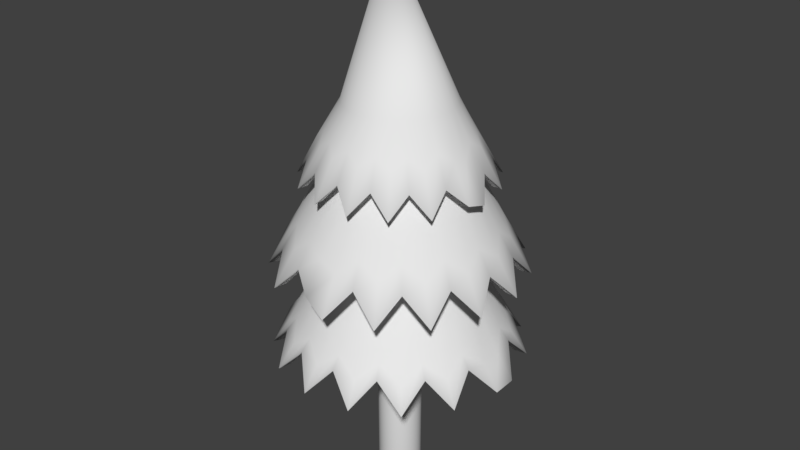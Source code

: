 # Source: tree-export.blend  (saved by Blender 2.79.0; exported with 4.5.12 LTS)
import bpy
from mathutils import Matrix  # noqa: F401  (used for matrix-valued properties, if any)

bpy.ops.wm.read_factory_settings(use_empty=True)
scene = bpy.context.scene
scene.name = 'Scene'

# ---- collections
col_collection_1 = bpy.data.collections.new('Collection 1'); scene.collection.children.link(col_collection_1)

# ---- world
world_world = bpy.data.worlds.new('World'); scene.world = world_world
world_world.color = (0.05088, 0.05088, 0.05088)
world_world.use_sun_shadow = False
world_world.sun_shadow_jitter_overblur = 0.0
world_world.cycles.sampling_method = 'MANUAL'

# ---- meshes
me_cylinder = bpy.data.meshes.new('Cylinder')
me_cylinder.from_pydata([(0.0, 1.0, -1.0), (0.0, 1.0, 1.0), (0.1951, 0.9808, -1.0), (0.1951, 0.9808, 1.0), (0.3827, 0.9239, -1.0), (0.3827, 0.9239, 1.0), (0.5556, 0.8315, -1.0), (0.5556, 0.8315, 1.0), (0.7071, 0.7071, -1.0), (0.7071, 0.7071, 1.0), (0.8315, 0.5556, -1.0), (0.8315, 0.5556, 1.0), (0.9239, 0.3827, -1.0), (0.9239, 0.3827, 1.0), (0.9808, 0.1951, -1.0), (0.9808, 0.1951, 1.0), (1.0, 7.55e-08, -1.0), (1.0, 7.55e-08, 1.0), (0.9808, -0.1951, -1.0), (0.9808, -0.1951, 1.0), (0.9239, -0.3827, -1.0), (0.9239, -0.3827, 1.0), (0.8315, -0.5556, -1.0), (0.8315, -0.5556, 1.0), (0.7071, -0.7071, -1.0), (0.7071, -0.7071, 1.0), (0.5556, -0.8315, -1.0), (0.5556, -0.8315, 1.0), (0.3827, -0.9239, -1.0), (0.3827, -0.9239, 1.0), (0.1951, -0.9808, -1.0), (0.1951, -0.9808, 1.0), (-3.258e-07, -1.0, -1.0), (-3.258e-07, -1.0, 1.0), (-0.1951, -0.9808, -1.0), (-0.1951, -0.9808, 1.0), (-0.3827, -0.9239, -1.0), (-0.3827, -0.9239, 1.0), (-0.5556, -0.8315, -1.0), (-0.5556, -0.8315, 1.0), (-0.7071, -0.7071, -1.0), (-0.7071, -0.7071, 1.0), (-0.8315, -0.5556, -1.0), (-0.8315, -0.5556, 1.0), (-0.9239, -0.3827, -1.0), (-0.9239, -0.3827, 1.0), (-0.9808, -0.1951, -1.0), (-0.9808, -0.1951, 1.0), (-1.0, 9.656e-07, -1.0), (-1.0, 9.656e-07, 1.0), (-0.9808, 0.1951, -1.0), (-0.9808, 0.1951, 1.0), (-0.9239, 0.3827, -1.0), (-0.9239, 0.3827, 1.0), (-0.8315, 0.5556, -1.0), (-0.8315, 0.5556, 1.0), (-0.7071, 0.7071, -1.0), (-0.7071, 0.7071, 1.0), (-0.5556, 0.8315, -1.0), (-0.5556, 0.8315, 1.0), (-0.3827, 0.9239, -1.0), (-0.3827, 0.9239, 1.0), (-0.1951, 0.9808, -1.0), (-0.1951, 0.9808, 1.0), (-0.2612, -3.187, 0.7913), (-0.4105, -0.05929, 2.188), (-0.8779, -3.075, 0.7913), (-1.461, -2.844, 0.7913), (-1.988, -2.505, 0.7913), (-2.438, -2.069, 0.7913), (-2.795, -1.553, 0.7913), (-3.044, -0.9782, 0.7913), (-3.176, -0.3655, 0.7913), (-3.187, 0.2612, 0.7913), (-3.075, 0.8779, 0.7913), (-2.844, 1.461, 0.7913), (-2.505, 1.988, 0.7913), (-2.069, 2.438, 0.7913), (-1.553, 2.795, 0.7913), (-0.9782, 3.044, 0.7913), (-0.3655, 3.176, 0.7913), (0.2612, 3.187, 0.7913), (0.8779, 3.075, 0.7913), (1.461, 2.844, 0.7913), (1.988, 2.505, 0.7913), (2.438, 2.069, 0.7913), (2.795, 1.553, 0.7913), (3.044, 0.9782, 0.7913), (3.176, 0.3655, 0.7913), (3.187, -0.2612, 0.7913), (3.075, -0.8779, 0.7913), (2.844, -1.461, 0.7913), (2.505, -1.988, 0.7913), (2.069, -2.438, 0.7913), (1.553, -2.795, 0.7913), (0.9782, -3.044, 0.7913), (0.3655, -3.176, 0.7913), (-0.4658, -5.682, 0.04909), (-1.382, -4.844, 0.2531), (-2.605, -5.071, 0.04909), (-3.129, -3.947, 0.2531), (-4.347, -3.688, 0.04909), (-4.4, -2.449, 0.2531), (-5.428, -1.744, 0.04909), (-5.001, -0.5795, 0.2531), (-5.682, 0.4658, 0.04909), (-5.401, 1.559, 0.09489), (-4.478, 2.296, 0.2531), (-4.466, 3.544, 0.04909), (-3.257, 3.834, 0.2531), (-2.769, 4.983, 0.04909), (-1.54, 4.788, 0.2531), (-0.6517, 5.664, 0.04909), (0.4109, 5.012, 0.2531), (1.565, 5.482, 0.04909), (2.299, 4.473, 0.2531), (3.544, 4.466, 0.04909), (3.838, 3.252, 0.2531), (4.983, 2.769, 0.04909), (4.792, 1.536, 0.2531), (5.664, 0.6517, 0.04909), (5.682, -0.4658, 0.04909), (4.84, -1.386, 0.2531), (5.071, -2.605, 0.04909), (3.942, -3.133, 0.2531), (3.688, -4.347, 0.04909), (2.445, -4.404, 0.2531), (1.744, -5.428, 0.04909), (0.575, -5.005, 0.2531), (-0.4215, -5.142, 0.06685), (-1.251, -4.384, 0.2688), (-2.357, -4.589, 0.06685), (-2.832, -3.572, 0.2688), (-3.934, -3.338, 0.06685), (-3.982, -2.217, 0.2688), (-4.912, -1.578, 0.06685), (-4.525, -0.5248, 0.2688), (-5.142, 0.4215, 0.06685), (-4.88, 1.41, 0.1126), (-4.052, 2.077, 0.2688), (-4.041, 3.207, 0.06685), (-2.947, 3.469, 0.2688), (-2.506, 4.509, 0.06685), (-1.394, 4.332, 0.2688), (-0.5897, 5.125, 0.06685), (0.3718, 4.535, 0.2688), (1.416, 4.961, 0.06685), (2.081, 4.047, 0.2688), (3.207, 4.041, 0.06685), (3.473, 2.943, 0.2688), (4.509, 2.506, 0.06685), (4.336, 1.389, 0.2688), (5.125, 0.5897, 0.06685), (5.142, -0.4215, 0.06685), (4.379, -1.255, 0.2688), (4.589, -2.357, 0.06685), (3.567, -2.836, 0.2688), (3.338, -3.934, 0.06685), (2.212, -3.985, 0.2688), (1.578, -4.912, 0.06685), (0.5203, -4.529, 0.2688), (-0.2345, -2.861, 0.7503), (-0.7882, -2.76, 0.7503), (-1.312, -2.554, 0.7503), (-1.785, -2.249, 0.7503), (-2.189, -1.857, 0.7503), (-2.509, -1.395, 0.7503), (-2.733, -0.8782, 0.7503), (-2.852, -0.3281, 0.7503), (-2.861, 0.2345, 0.7503), (-2.76, 0.7882, 0.7503), (-2.554, 1.312, 0.7503), (-2.249, 1.785, 0.7503), (-1.857, 2.189, 0.7503), (-1.395, 2.509, 0.7503), (-0.8782, 2.733, 0.7503), (-0.3281, 2.852, 0.7503), (0.2345, 2.861, 0.7503), (0.7882, 2.76, 0.7503), (1.312, 2.553, 0.7503), (1.785, 2.249, 0.7503), (2.189, 1.857, 0.7503), (2.509, 1.394, 0.7503), (2.733, 0.8782, 0.7503), (2.852, 0.3281, 0.7503), (2.861, -0.2345, 0.7503), (2.76, -0.7882, 0.7503), (2.553, -1.312, 0.7503), (2.249, -1.785, 0.7503), (1.857, -2.189, 0.7503), (1.394, -2.509, 0.7503), (0.8782, -2.733, 0.7503), (0.3281, -2.852, 0.7503), (2.103, 4.097, 0.3404), (1.367, 4.79, 0.2263), (-0.4062, -4.955, 0.2263), (0.5264, -4.57, 0.3404), (4.426, -1.261, 0.3404), (4.96, -0.4015, 0.2263), (-4.023, -2.233, 0.3404), (-3.794, -3.215, 0.2263), (-2.978, 3.513, 0.3404), (-3.898, 3.099, 0.2263), (3.094, 3.903, 0.2263), (4.427, -2.269, 0.2263), (-4.737, -1.517, 0.2263), (-2.417, 4.355, 0.2263), (3.51, 2.981, 0.3404), (-1.264, -4.423, 0.3404), (3.606, -2.859, 0.3404), (-4.573, -0.5234, 0.3404), (-1.408, 4.385, 0.3404), (4.35, 2.422, 0.2263), (3.22, -3.79, 0.2263), (-4.959, 0.4116, 0.2263), (-0.5684, 4.949, 0.2263), (4.383, 1.411, 0.3404), (-2.273, -4.422, 0.2263), (2.236, -4.021, 0.3404), (-4.739, 1.368, 0.2519), (0.3763, 4.59, 0.3404), (4.944, 0.5739, 0.2263), (-2.861, -3.603, 0.3404), (1.523, -4.733, 0.2263), (-4.094, 2.106, 0.3404), (-3.189, 0.2353, 1.46), (-0.4022, -0.02471, 2.857), (-3.082, 0.8529, 1.46), (-2.856, 1.438, 1.46), (-2.521, 1.967, 1.46), (-2.088, 2.421, 1.46), (-1.576, 2.782, 1.46), (-1.003, 3.036, 1.46), (-0.3913, 3.173, 1.46), (0.2353, 3.189, 1.46), (0.8529, 3.082, 1.46), (1.438, 2.856, 1.46), (1.967, 2.521, 1.46), (2.421, 2.088, 1.46), (2.782, 1.576, 1.46), (3.036, 1.003, 1.46), (3.173, 0.3913, 1.46), (3.189, -0.2353, 1.46), (3.082, -0.8529, 1.46), (2.856, -1.438, 1.46), (2.521, -1.967, 1.46), (2.088, -2.421, 1.46), (1.576, -2.782, 1.46), (1.003, -3.036, 1.46), (0.3913, -3.173, 1.46), (-0.2353, -3.189, 1.46), (-0.8529, -3.082, 1.46), (-1.438, -2.856, 1.46), (-1.967, -2.521, 1.46), (-2.421, -2.088, 1.46), (-2.782, -1.576, 1.46), (-3.036, -1.003, 1.46), (-3.173, -0.3913, 1.46), (-5.685, 0.4196, 0.7178), (-4.855, 1.343, 0.9218), (-5.092, 2.563, 0.7178), (-3.972, 3.097, 0.9218), (-3.724, 4.317, 0.7178), (-2.485, 4.38, 0.9218), (-1.788, 5.413, 0.7178), (-0.6201, 4.996, 0.9218), (0.4196, 5.685, 0.7178), (1.515, 5.413, 0.7636), (2.259, 4.496, 0.9218), (3.508, 4.494, 0.7178), (3.807, 3.288, 0.9218), (4.96, 2.81, 0.7178), (4.775, 1.579, 0.9218), (5.658, 0.6977, 0.7178), (5.016, -0.3701, 0.9218), (5.494, -1.521, 0.7178), (4.492, -2.263, 0.9218), (4.494, -3.508, 0.7178), (3.283, -3.811, 0.9218), (2.81, -4.96, 0.7178), (1.575, -4.779, 0.9218), (0.6977, -5.658, 0.7178), (-0.4196, -5.407, 0.803), (-1.347, -4.851, 0.9218), (-2.563, -5.092, 0.7178), (-3.101, -3.968, 0.9218), (-4.317, -3.724, 0.7178), (-4.384, -2.48, 0.9218), (-5.413, -1.788, 0.7178), (-5.0, -0.6157, 0.9218), (-5.145, 0.3797, 0.7356), (-4.394, 1.215, 0.9375), (-4.608, 2.32, 0.7356), (-3.595, 2.803, 0.9375), (-3.369, 3.906, 0.7356), (-2.249, 3.963, 0.9375), (-1.618, 4.899, 0.7356), (-0.5616, 4.521, 0.9375), (0.3797, 5.145, 0.7356), (1.37, 4.891, 0.7814), (2.044, 4.069, 0.9375), (3.174, 4.067, 0.7356), (3.445, 2.975, 0.9375), (4.489, 2.543, 0.7356), (4.321, 1.429, 0.9375), (5.12, 0.6313, 0.7356), (4.538, -0.3349, 0.9375), (4.972, -1.376, 0.7356), (4.064, -2.048, 0.9375), (4.067, -3.174, 0.7356), (2.971, -3.449, 0.9375), (2.543, -4.489, 0.7356), (1.424, -4.325, 0.9375), (0.6313, -5.12, 0.7356), (-0.3797, -4.866, 0.8207), (-1.219, -4.389, 0.9375), (-2.32, -4.608, 0.7356), (-2.807, -3.59, 0.9375), (-3.906, -3.369, 0.7356), (-3.967, -2.245, 0.9375), (-4.899, -1.618, 0.7356), (-4.525, -0.5571, 0.9375), (-2.863, 0.2113, 1.419), (-2.767, 0.7657, 1.419), (-2.564, 1.291, 1.419), (-2.263, 1.766, 1.419), (-1.875, 2.174, 1.419), (-1.415, 2.498, 1.419), (-0.9004, 2.726, 1.419), (-0.3513, 2.849, 1.419), (0.2113, 2.863, 1.419), (0.7657, 2.767, 1.419), (1.291, 2.564, 1.419), (1.766, 2.263, 1.419), (2.174, 1.875, 1.419), (2.498, 1.415, 1.419), (2.726, 0.9004, 1.419), (2.849, 0.3513, 1.419), (2.863, -0.2113, 1.419), (2.767, -0.7657, 1.419), (2.564, -1.291, 1.419), (2.263, -1.766, 1.419), (1.875, -2.174, 1.419), (1.415, -2.498, 1.419), (0.9004, -2.726, 1.419), (0.3513, -2.849, 1.419), (-0.2113, -2.863, 1.419), (-0.7657, -2.767, 1.419), (-1.291, -2.564, 1.419), (-1.766, -2.263, 1.419), (-2.174, -1.875, 1.419), (-2.498, -1.415, 1.419), (-2.726, -0.9004, 1.419), (-2.849, -0.3513, 1.419), (3.92, -1.976, 1.099), (4.574, -1.268, 0.99), (-4.728, 0.3461, 0.99), (-4.354, -0.5398, 1.099), (-1.17, -4.232, 1.099), (-0.3465, -4.585, 1.035), (-2.162, 3.815, 1.099), (-3.096, 3.589, 0.99), (3.323, 2.863, 1.099), (2.921, 3.737, 0.99), (3.742, -2.922, 0.99), (-2.13, -4.24, 0.99), (-1.485, 4.501, 0.99), (4.13, 2.335, 0.99), (2.866, -3.325, 1.099), (-4.228, 1.168, 1.099), (-2.699, -3.462, 1.099), (-0.5366, 4.352, 1.099), (4.167, 1.373, 1.099), (2.341, -4.131, 0.99), (-3.589, -3.101, 0.99), (0.3517, 4.728, 0.99), (4.711, 0.5775, 0.99), (1.377, -4.169, 1.099), (-4.234, 2.13, 0.99), (-3.817, -2.165, 1.099), (1.265, 4.526, 1.014), (4.376, -0.3258, 1.099), (0.5831, -4.711, 0.99), (-3.459, 2.697, 1.099), (-4.502, -1.491, 0.99), (1.973, 3.916, 1.099), (3.245e-07, 2.442, 1.957), (-0.5527, 0.0, 3.023), (0.4763, 2.395, 1.957), (0.9343, 2.256, 1.957), (1.356, 2.03, 1.957), (1.726, 1.726, 1.957), (2.03, 1.356, 1.957), (2.256, 0.9343, 1.957), (2.395, 0.4763, 1.957), (2.442, 9.632e-07, 1.957), (2.395, -0.4763, 1.957), (2.256, -0.9343, 1.957), (2.03, -1.356, 1.957), (1.726, -1.726, 1.957), (1.356, -2.03, 1.957), (0.9343, -2.256, 1.957), (0.4763, -2.395, 1.957), (-4.71e-07, -2.442, 1.957), (-0.4763, -2.395, 1.957), (-0.9343, -2.256, 1.957), (-1.356, -2.03, 1.957), (-1.726, -1.726, 1.957), (-2.03, -1.356, 1.957), (-2.256, -0.9343, 1.957), (-2.395, -0.4763, 1.957), (-2.442, 3.136e-06, 1.957), (-2.395, 0.4763, 1.957), (-2.256, 0.9343, 1.957), (-2.03, 1.356, 1.957), (-1.726, 1.726, 1.957), (-1.356, 2.03, 1.957), (-0.9343, 2.256, 1.957), (-0.4763, 2.395, 1.957), (1.286e-07, 4.353, 1.39), (0.7498, 3.773, 1.546), (1.666, 4.022, 1.39), (2.135, 3.199, 1.546), (3.078, 3.078, 1.39), (3.196, 2.139, 1.546), (4.022, 1.666, 1.39), (3.77, 0.753, 1.546), (4.353, 4.715e-07, 1.39), (4.208, -0.8493, 1.425), (3.551, -1.468, 1.546), (3.62, -2.419, 1.39), (2.718, -2.715, 1.546), (2.419, -3.62, 1.39), (1.471, -3.548, 1.546), (0.8493, -4.27, 1.39), (-1.072e-06, -3.84, 1.546), (-0.8493, -4.27, 1.39), (-1.471, -3.548, 1.546), (-2.419, -3.62, 1.39), (-2.718, -2.715, 1.546), (-3.62, -2.419, 1.39), (-3.551, -1.468, 1.546), (-4.27, -0.8493, 1.39), (-4.353, 4.346e-06, 1.39), (-3.77, 0.753, 1.546), (-4.022, 1.666, 1.39), (-3.196, 2.139, 1.546), (-3.078, 3.078, 1.39), (-2.135, 3.199, 1.546), (-1.666, 4.022, 1.39), (-0.7498, 3.773, 1.546), (1.586e-07, 3.939, 1.404), (0.6785, 3.414, 1.558), (1.508, 3.639, 1.404), (1.932, 2.895, 1.558), (2.786, 2.786, 1.404), (2.892, 1.935, 1.558), (3.639, 1.508, 1.404), (3.411, 0.6817, 1.558), (3.939, 5.623e-07, 1.404), (3.802, -0.7685, 1.438), (3.213, -1.328, 1.558), (3.275, -2.189, 1.404), (2.459, -2.456, 1.558), (2.189, -3.275, 1.404), (1.331, -3.21, 1.558), (0.7685, -3.864, 1.404), (-9.265e-07, -3.475, 1.558), (-0.7685, -3.864, 1.404), (-1.331, -3.21, 1.558), (-2.189, -3.275, 1.404), (-2.459, -2.456, 1.558), (-3.275, -2.189, 1.404), (-3.213, -1.328, 1.558), (-3.864, -0.7685, 1.404), (-3.939, 4.069e-06, 1.404), (-3.411, 0.6817, 1.558), (-3.639, 1.508, 1.404), (-2.892, 1.935, 1.558), (-2.785, 2.786, 1.404), (-1.932, 2.895, 1.558), (-1.507, 3.639, 1.404), (-0.6785, 3.414, 1.558), (2.739e-07, 2.192, 1.925), (0.4276, 2.15, 1.925), (0.8388, 2.025, 1.925), (1.218, 1.823, 1.925), (1.55, 1.55, 1.925), (1.823, 1.218, 1.925), (2.025, 0.8389, 1.925), (2.15, 0.4276, 1.925), (2.192, 9.499e-07, 1.925), (2.15, -0.4276, 1.925), (2.025, -0.8388, 1.925), (1.823, -1.218, 1.925), (1.55, -1.55, 1.925), (1.218, -1.823, 1.925), (0.8388, -2.025, 1.925), (0.4276, -2.15, 1.925), (-4.403e-07, -2.192, 1.925), (-0.4276, -2.15, 1.925), (-0.8388, -2.025, 1.925), (-1.218, -1.823, 1.925), (-1.55, -1.55, 1.925), (-1.823, -1.218, 1.925), (-2.025, -0.8388, 1.925), (-2.15, -0.4276, 1.925), (-2.192, 2.901e-06, 1.925), (-2.15, 0.4276, 1.925), (-2.025, 0.8389, 1.925), (-1.823, 1.218, 1.925), (-1.55, 1.55, 1.925), (-1.218, 1.823, 1.925), (-0.8388, 2.025, 1.925), (-0.4276, 2.15, 1.925), (-1.2, -2.896, 1.751), (-0.6689, -3.358, 1.676), (0.0005437, 3.368, 1.671), (-0.6187, 3.115, 1.754), (-3.041, 0.6056, 1.747), (-3.433, -0.001098, 1.677), (2.597, 1.736, 1.749), (2.374, 2.372, 1.669), (2.207, -2.205, 1.749), (2.802, -1.872, 1.671), (-1.885, -2.821, 1.673), (-3.147, 1.304, 1.674), (3.17, 1.313, 1.677), (1.89, -2.828, 1.674), (-2.206, -2.204, 1.749), (0.6153, 3.094, 1.752), (-2.589, 1.733, 1.749), (3.097, 0.6176, 1.753), (1.211, -2.923, 1.753), (-2.859, -1.911, 1.677), (-2.405, 2.405, 1.674), (3.381, -0.0004054, 1.672), (0.6709, -3.375, 1.678), (-2.88, -1.191, 1.749), (1.304, 3.147, 1.674), (-1.757, 2.632, 1.753), (3.292, -0.6609, 1.69), (-0.0001027, -3.135, 1.751), (-3.364, -0.6689, 1.676), (1.743, 2.611, 1.751), (-1.313, 3.17, 1.676), (2.924, -1.21, 1.753)], [], [(0, 1, 3, 2), (2, 3, 5, 4), (4, 5, 7, 6), (6, 7, 9, 8), (8, 9, 11, 10), (10, 11, 13, 12), (12, 13, 15, 14), (14, 15, 17, 16), (16, 17, 19, 18), (18, 19, 21, 20), (20, 21, 23, 22), (22, 23, 25, 24), (24, 25, 27, 26), (26, 27, 29, 28), (28, 29, 31, 30), (30, 31, 33, 32), (32, 33, 35, 34), (34, 35, 37, 36), (36, 37, 39, 38), (38, 39, 41, 40), (40, 41, 43, 42), (42, 43, 45, 44), (44, 45, 47, 46), (46, 47, 49, 48), (48, 49, 51, 50), (50, 51, 53, 52), (52, 53, 55, 54), (54, 55, 57, 56), (56, 57, 59, 58), (58, 59, 61, 60), (3, 1, 63, 61, 59, 57, 55, 53, 51, 49, 47, 45, 43, 41, 39, 37, 35, 33, 31, 29, 27, 25, 23, 21, 19, 17, 15, 13, 11, 9, 7, 5), (60, 61, 63, 62), (62, 63, 1, 0), (0, 2, 4, 6, 8, 10, 12, 14, 16, 18, 20, 22, 24, 26, 28, 30, 32, 34, 36, 38, 40, 42, 44, 46, 48, 50, 52, 54, 56, 58, 60, 62), (64, 65, 66), (66, 65, 67), (67, 65, 68), (68, 65, 69), (69, 65, 70), (70, 65, 71), (71, 65, 72), (72, 65, 73), (73, 65, 74), (74, 65, 75), (75, 65, 76), (76, 65, 77), (77, 65, 78), (78, 65, 79), (79, 65, 80), (80, 65, 81), (81, 65, 82), (82, 65, 83), (83, 65, 84), (84, 65, 85), (85, 65, 86), (86, 65, 87), (87, 65, 88), (88, 65, 89), (89, 65, 90), (90, 65, 91), (91, 65, 92), (92, 65, 93), (93, 65, 94), (94, 65, 95), (95, 65, 96), (96, 65, 64), (194, 193, 115, 114), (123, 124, 156, 155), (196, 195, 97, 128), (198, 197, 122, 121), (200, 199, 102, 101), (202, 201, 109, 108), (193, 203, 116, 115), (197, 204, 123, 122), (199, 205, 103, 102), (201, 206, 110, 109), (203, 207, 117, 116), (195, 208, 98, 97), (204, 209, 124, 123), (205, 210, 104, 103), (206, 211, 111, 110), (207, 212, 118, 117), (209, 213, 125, 124), (210, 214, 105, 104), (211, 215, 112, 111), (212, 216, 119, 118), (208, 217, 99, 98), (213, 218, 126, 125), (214, 219, 106, 105), (215, 220, 113, 112), (216, 221, 120, 119), (217, 222, 100, 99), (218, 223, 127, 126), (219, 224, 107, 106), (220, 194, 114, 113), (221, 198, 121, 120), (222, 200, 101, 100), (223, 196, 128, 127), (224, 202, 108, 107), (131, 132, 164, 163), (110, 111, 143, 142), (97, 98, 130, 129), (124, 125, 157, 156), (111, 112, 144, 143), (98, 99, 131, 130), (125, 126, 158, 157), (112, 113, 145, 144), (99, 100, 132, 131), (126, 127, 159, 158), (113, 114, 146, 145), (100, 101, 133, 132), (127, 128, 160, 159), (114, 115, 147, 146), (101, 102, 134, 133), (128, 97, 129, 160), (115, 116, 148, 147), (102, 103, 135, 134), (116, 117, 149, 148), (103, 104, 136, 135), (117, 118, 150, 149), (104, 105, 137, 136), (118, 119, 151, 150), (105, 106, 138, 137), (119, 120, 152, 151), (106, 107, 139, 138), (120, 121, 153, 152), (107, 108, 140, 139), (121, 122, 154, 153), (108, 109, 141, 140), (122, 123, 155, 154), (109, 110, 142, 141), (161, 162, 163, 164, 165, 166, 167, 168, 169, 170, 171, 172, 173, 174, 175, 176, 177, 178, 179, 180, 181, 182, 183, 184, 185, 186, 187, 188, 189, 190, 191, 192), (158, 159, 191, 190), (145, 146, 178, 177), (132, 133, 165, 164), (159, 160, 192, 191), (146, 147, 179, 178), (133, 134, 166, 165), (160, 129, 161, 192), (147, 148, 180, 179), (134, 135, 167, 166), (148, 149, 181, 180), (135, 136, 168, 167), (149, 150, 182, 181), (136, 137, 169, 168), (150, 151, 183, 182), (137, 138, 170, 169), (151, 152, 184, 183), (138, 139, 171, 170), (152, 153, 185, 184), (139, 140, 172, 171), (153, 154, 186, 185), (140, 141, 173, 172), (154, 155, 187, 186), (141, 142, 174, 173), (155, 156, 188, 187), (142, 143, 175, 174), (129, 130, 162, 161), (156, 157, 189, 188), (143, 144, 176, 175), (130, 131, 163, 162), (157, 158, 190, 189), (144, 145, 177, 176), (75, 76, 202, 224), (95, 96, 196, 223), (68, 69, 200, 222), (88, 89, 198, 221), (81, 82, 194, 220), (74, 75, 224, 219), (94, 95, 223, 218), (67, 68, 222, 217), (87, 88, 221, 216), (80, 81, 220, 215), (73, 74, 219, 214), (93, 94, 218, 213), (66, 67, 217, 208), (86, 87, 216, 212), (79, 80, 215, 211), (72, 73, 214, 210), (92, 93, 213, 209), (85, 86, 212, 207), (78, 79, 211, 206), (71, 72, 210, 205), (91, 92, 209, 204), (64, 66, 208, 195), (84, 85, 207, 203), (77, 78, 206, 201), (70, 71, 205, 199), (90, 91, 204, 197), (83, 84, 203, 193), (76, 77, 201, 202), (69, 70, 199, 200), (89, 90, 197, 198), (96, 64, 195, 196), (82, 83, 193, 194), (225, 226, 227), (227, 226, 228), (228, 226, 229), (229, 226, 230), (230, 226, 231), (231, 226, 232), (232, 226, 233), (233, 226, 234), (234, 226, 235), (235, 226, 236), (236, 226, 237), (237, 226, 238), (238, 226, 239), (239, 226, 240), (240, 226, 241), (241, 226, 242), (242, 226, 243), (243, 226, 244), (244, 226, 245), (245, 226, 246), (246, 226, 247), (247, 226, 248), (248, 226, 249), (249, 226, 250), (250, 226, 251), (251, 226, 252), (252, 226, 253), (253, 226, 254), (254, 226, 255), (255, 226, 256), (256, 226, 257), (257, 226, 225), (355, 354, 276, 275), (284, 285, 317, 316), (357, 356, 258, 289), (359, 358, 283, 282), (361, 360, 263, 262), (363, 362, 270, 269), (354, 364, 277, 276), (358, 365, 284, 283), (360, 366, 264, 263), (362, 367, 271, 270), (364, 368, 278, 277), (356, 369, 259, 258), (365, 370, 285, 284), (366, 371, 265, 264), (367, 372, 272, 271), (368, 373, 279, 278), (370, 374, 286, 285), (371, 375, 266, 265), (372, 376, 273, 272), (373, 377, 280, 279), (369, 378, 260, 259), (374, 379, 287, 286), (375, 380, 267, 266), (376, 381, 274, 273), (377, 382, 281, 280), (378, 383, 261, 260), (379, 384, 288, 287), (380, 385, 268, 267), (381, 355, 275, 274), (382, 359, 282, 281), (383, 361, 262, 261), (384, 357, 289, 288), (385, 363, 269, 268), (292, 293, 325, 324), (271, 272, 304, 303), (258, 259, 291, 290), (285, 286, 318, 317), (272, 273, 305, 304), (259, 260, 292, 291), (286, 287, 319, 318), (273, 274, 306, 305), (260, 261, 293, 292), (287, 288, 320, 319), (274, 275, 307, 306), (261, 262, 294, 293), (288, 289, 321, 320), (275, 276, 308, 307), (262, 263, 295, 294), (289, 258, 290, 321), (276, 277, 309, 308), (263, 264, 296, 295), (277, 278, 310, 309), (264, 265, 297, 296), (278, 279, 311, 310), (265, 266, 298, 297), (279, 280, 312, 311), (266, 267, 299, 298), (280, 281, 313, 312), (267, 268, 300, 299), (281, 282, 314, 313), (268, 269, 301, 300), (282, 283, 315, 314), (269, 270, 302, 301), (283, 284, 316, 315), (270, 271, 303, 302), (322, 323, 324, 325, 326, 327, 328, 329, 330, 331, 332, 333, 334, 335, 336, 337, 338, 339, 340, 341, 342, 343, 344, 345, 346, 347, 348, 349, 350, 351, 352, 353), (319, 320, 352, 351), (306, 307, 339, 338), (293, 294, 326, 325), (320, 321, 353, 352), (307, 308, 340, 339), (294, 295, 327, 326), (321, 290, 322, 353), (308, 309, 341, 340), (295, 296, 328, 327), (309, 310, 342, 341), (296, 297, 329, 328), (310, 311, 343, 342), (297, 298, 330, 329), (311, 312, 344, 343), (298, 299, 331, 330), (312, 313, 345, 344), (299, 300, 332, 331), (313, 314, 346, 345), (300, 301, 333, 332), (314, 315, 347, 346), (301, 302, 334, 333), (315, 316, 348, 347), (302, 303, 335, 334), (316, 317, 349, 348), (303, 304, 336, 335), (290, 291, 323, 322), (317, 318, 350, 349), (304, 305, 337, 336), (291, 292, 324, 323), (318, 319, 351, 350), (305, 306, 338, 337), (236, 237, 363, 385), (256, 257, 357, 384), (229, 230, 361, 383), (249, 250, 359, 382), (242, 243, 355, 381), (235, 236, 385, 380), (255, 256, 384, 379), (228, 229, 383, 378), (248, 249, 382, 377), (241, 242, 381, 376), (234, 235, 380, 375), (254, 255, 379, 374), (227, 228, 378, 369), (247, 248, 377, 373), (240, 241, 376, 372), (233, 234, 375, 371), (253, 254, 374, 370), (246, 247, 373, 368), (239, 240, 372, 367), (232, 233, 371, 366), (252, 253, 370, 365), (225, 227, 369, 356), (245, 246, 368, 364), (238, 239, 367, 362), (231, 232, 366, 360), (251, 252, 365, 358), (244, 245, 364, 354), (237, 238, 362, 363), (230, 231, 360, 361), (250, 251, 358, 359), (257, 225, 356, 357), (243, 244, 354, 355), (386, 387, 388), (388, 387, 389), (389, 387, 390), (390, 387, 391), (391, 387, 392), (392, 387, 393), (393, 387, 394), (394, 387, 395), (395, 387, 396), (396, 387, 397), (397, 387, 398), (398, 387, 399), (399, 387, 400), (400, 387, 401), (401, 387, 402), (402, 387, 403), (403, 387, 404), (404, 387, 405), (405, 387, 406), (406, 387, 407), (407, 387, 408), (408, 387, 409), (409, 387, 410), (410, 387, 411), (411, 387, 412), (412, 387, 413), (413, 387, 414), (414, 387, 415), (415, 387, 416), (416, 387, 417), (417, 387, 418), (418, 387, 386), (516, 515, 437, 436), (445, 446, 478, 477), (518, 517, 419, 450), (520, 519, 444, 443), (522, 521, 424, 423), (524, 523, 431, 430), (515, 525, 438, 437), (519, 526, 445, 444), (521, 527, 425, 424), (523, 528, 432, 431), (525, 529, 439, 438), (517, 530, 420, 419), (526, 531, 446, 445), (527, 532, 426, 425), (528, 533, 433, 432), (529, 534, 440, 439), (531, 535, 447, 446), (532, 536, 427, 426), (533, 537, 434, 433), (534, 538, 441, 440), (530, 539, 421, 420), (535, 540, 448, 447), (536, 541, 428, 427), (537, 542, 435, 434), (538, 543, 442, 441), (539, 544, 422, 421), (540, 545, 449, 448), (541, 546, 429, 428), (542, 516, 436, 435), (543, 520, 443, 442), (544, 522, 423, 422), (545, 518, 450, 449), (546, 524, 430, 429), (453, 454, 486, 485), (432, 433, 465, 464), (419, 420, 452, 451), (446, 447, 479, 478), (433, 434, 466, 465), (420, 421, 453, 452), (447, 448, 480, 479), (434, 435, 467, 466), (421, 422, 454, 453), (448, 449, 481, 480), (435, 436, 468, 467), (422, 423, 455, 454), (449, 450, 482, 481), (436, 437, 469, 468), (423, 424, 456, 455), (450, 419, 451, 482), (437, 438, 470, 469), (424, 425, 457, 456), (438, 439, 471, 470), (425, 426, 458, 457), (439, 440, 472, 471), (426, 427, 459, 458), (440, 441, 473, 472), (427, 428, 460, 459), (441, 442, 474, 473), (428, 429, 461, 460), (442, 443, 475, 474), (429, 430, 462, 461), (443, 444, 476, 475), (430, 431, 463, 462), (444, 445, 477, 476), (431, 432, 464, 463), (483, 484, 485, 486, 487, 488, 489, 490, 491, 492, 493, 494, 495, 496, 497, 498, 499, 500, 501, 502, 503, 504, 505, 506, 507, 508, 509, 510, 511, 512, 513, 514), (480, 481, 513, 512), (467, 468, 500, 499), (454, 455, 487, 486), (481, 482, 514, 513), (468, 469, 501, 500), (455, 456, 488, 487), (482, 451, 483, 514), (469, 470, 502, 501), (456, 457, 489, 488), (470, 471, 503, 502), (457, 458, 490, 489), (471, 472, 504, 503), (458, 459, 491, 490), (472, 473, 505, 504), (459, 460, 492, 491), (473, 474, 506, 505), (460, 461, 493, 492), (474, 475, 507, 506), (461, 462, 494, 493), (475, 476, 508, 507), (462, 463, 495, 494), (476, 477, 509, 508), (463, 464, 496, 495), (477, 478, 510, 509), (464, 465, 497, 496), (451, 452, 484, 483), (478, 479, 511, 510), (465, 466, 498, 497), (452, 453, 485, 484), (479, 480, 512, 511), (466, 467, 499, 498), (397, 398, 524, 546), (417, 418, 518, 545), (390, 391, 522, 544), (410, 411, 520, 543), (403, 404, 516, 542), (396, 397, 546, 541), (416, 417, 545, 540), (389, 390, 544, 539), (409, 410, 543, 538), (402, 403, 542, 537), (395, 396, 541, 536), (415, 416, 540, 535), (388, 389, 539, 530), (408, 409, 538, 534), (401, 402, 537, 533), (394, 395, 536, 532), (414, 415, 535, 531), (407, 408, 534, 529), (400, 401, 533, 528), (393, 394, 532, 527), (413, 414, 531, 526), (386, 388, 530, 517), (406, 407, 529, 525), (399, 400, 528, 523), (392, 393, 527, 521), (412, 413, 526, 519), (405, 406, 525, 515), (398, 399, 523, 524), (391, 392, 521, 522), (411, 412, 519, 520), (418, 386, 517, 518), (404, 405, 515, 516)])
me_cylinder.polygons.foreach_set('use_smooth', [True] * 517)
_uv = me_cylinder.uv_layers.new(name='UVMap')
_uv.uv.foreach_set('vector', [0.7538, 0.1395, 0.7538, 0.2096, 0.7475, 0.2096, 0.7475, 0.1395, 0.7475, 0.1395, 0.7475, 0.2096, 0.7412, 0.2096, 0.7412, 0.1395, 0.7412, 0.1395, 0.7412, 0.2096, 0.7354, 0.2096, 0.7354, 0.1395, 0.7354, 0.1395, 0.7354, 0.2096, 0.7301, 0.2096, 0.7301, 0.1395, 0.7301, 0.1395, 0.7301, 0.2096, 0.7256, 0.2096, 0.7256, 0.1395, 0.4039, 0.7933, 0.4039, 0.8634, 0.3986, 0.8634, 0.3986, 0.7933, 0.3986, 0.7933, 0.3986, 0.8634, 0.3927, 0.8634, 0.3927, 0.7933, 0.3927, 0.7933, 0.3927, 0.8634, 0.3865, 0.8634, 0.3865, 0.7933, 0.3865, 0.7933, 0.3865, 0.8634, 0.3802, 0.8634, 0.3802, 0.7933, 0.3802, 0.7933, 0.3802, 0.8634, 0.374, 0.8634, 0.374, 0.7933, 0.374, 0.7933, 0.374, 0.8634, 0.3681, 0.8634, 0.3681, 0.7933, 0.3681, 0.7933, 0.3681, 0.8634, 0.3628, 0.8634, 0.3628, 0.7933, 0.7256, 0.2797, 0.7256, 0.2096, 0.7309, 0.2096, 0.7309, 0.2797, 0.7309, 0.2797, 0.7309, 0.2096, 0.7368, 0.2096, 0.7368, 0.2797, 0.7368, 0.2797, 0.7368, 0.2096, 0.743, 0.2096, 0.743, 0.2797, 0.743, 0.2797, 0.743, 0.2096, 0.7493, 0.2096, 0.7493, 0.2797, 0.7493, 0.2797, 0.7493, 0.2096, 0.7555, 0.2096, 0.7555, 0.2797, 0.7555, 0.2797, 0.7555, 0.2096, 0.7614, 0.2096, 0.7614, 0.2797, 0.7614, 0.2797, 0.7614, 0.2096, 0.7667, 0.2096, 0.7667, 0.2797, 0.7667, 0.2797, 0.7667, 0.2096, 0.7712, 0.2096, 0.7712, 0.2797, 0.7712, 0.2797, 0.7712, 0.3497, 0.7667, 0.3497, 0.7667, 0.2797, 0.7667, 0.2797, 0.7667, 0.3497, 0.7614, 0.3497, 0.7614, 0.2797, 0.7614, 0.2797, 0.7614, 0.3497, 0.7555, 0.3497, 0.7555, 0.2797, 0.7555, 0.2797, 0.7555, 0.3497, 0.7493, 0.3497, 0.7493, 0.2797, 0.7493, 0.2797, 0.7493, 0.3497, 0.743, 0.3497, 0.743, 0.2797, 0.743, 0.2797, 0.743, 0.3497, 0.7368, 0.3497, 0.7368, 0.2797, 0.7368, 0.2797, 0.7368, 0.3497, 0.7309, 0.3497, 0.7309, 0.2797, 0.7309, 0.2797, 0.7309, 0.3497, 0.7256, 0.3497, 0.7256, 0.2797, 0.7757, 0.1395, 0.7757, 0.2096, 0.7712, 0.2096, 0.7712, 0.1395, 0.7712, 0.1395, 0.7712, 0.2096, 0.7659, 0.2096, 0.7659, 0.1395, 0.7484, 0.07108, 0.7547, 0.06974, 0.761, 0.06974, 0.7672, 0.07108, 0.7731, 0.07371, 0.7784, 0.07753, 0.7828, 0.08239, 0.7864, 0.0881, 0.7888, 0.09444, 0.79, 0.1012, 0.79, 0.1081, 0.7888, 0.1148, 0.7864, 0.1211, 0.7828, 0.1268, 0.7784, 0.1317, 0.7731, 0.1355, 0.7672, 0.1381, 0.761, 0.1395, 0.7547, 0.1395, 0.7484, 0.1381, 0.7426, 0.1355, 0.7373, 0.1317, 0.7328, 0.1268, 0.7293, 0.1211, 0.7269, 0.1148, 0.7256, 0.1081, 0.7256, 0.1012, 0.7269, 0.09444, 0.7293, 0.0881, 0.7328, 0.08239, 0.7373, 0.07753, 0.7426, 0.07371, 0.7659, 0.1395, 0.7659, 0.2096, 0.76, 0.2096, 0.76, 0.1395, 0.76, 0.1395, 0.76, 0.2096, 0.7538, 0.2096, 0.7538, 0.1395, 0.7269, 0.04504, 0.7256, 0.03831, 0.7256, 0.03144, 0.7269, 0.0247, 0.7293, 0.01835, 0.7328, 0.01264, 0.7373, 0.007785, 0.7426, 0.003969, 0.7484, 0.00134, 0.7547, 2.089e-09, 0.761, 0.0, 0.7672, 0.00134, 0.7731, 0.003969, 0.7784, 0.007785, 0.7828, 0.01264, 0.7864, 0.01835, 0.7888, 0.0247, 0.79, 0.03144, 0.79, 0.03831, 0.7888, 0.04504, 0.7864, 0.05139, 0.7828, 0.0571, 0.7784, 0.06196, 0.7731, 0.06578, 0.7672, 0.0684, 0.761, 0.06974, 0.7547, 0.06974, 0.7484, 0.0684, 0.7426, 0.06578, 0.7373, 0.06196, 0.7328, 0.0571, 0.7293, 0.05139, 0.5651, 0.08612, 0.5331, 0.1902, 0.5449, 0.08397, 0.5449, 0.08397, 0.5331, 0.1902, 0.5247, 0.08612, 0.5247, 0.08612, 0.5331, 0.1902, 0.5053, 0.0925, 0.5053, 0.0925, 0.5331, 0.1902, 0.4874, 0.1029, 0.4874, 0.1029, 0.5331, 0.1902, 0.4718, 0.1168, 0.4718, 0.1168, 0.5331, 0.1902, 0.4589, 0.1338, 0.4589, 0.1338, 0.5331, 0.1902, 0.4493, 0.1531, 0.4493, 0.1531, 0.5331, 0.1902, 0.4435, 0.1742, 0.4435, 0.1742, 0.5331, 0.1902, 0.4415, 0.196, 0.4415, 0.196, 0.5331, 0.1902, 0.4435, 0.2179, 0.4435, 0.2179, 0.5331, 0.1902, 0.4493, 0.2389, 0.4493, 0.2389, 0.5331, 0.1902, 0.4589, 0.2583, 0.4589, 0.2583, 0.5331, 0.1902, 0.4718, 0.2752, 0.4718, 0.2752, 0.5331, 0.1902, 0.4874, 0.2892, 0.4874, 0.2892, 0.5331, 0.1902, 0.5053, 0.2995, 0.5053, 0.2995, 0.5331, 0.1902, 0.5247, 0.3059, 0.5247, 0.3059, 0.5331, 0.1902, 0.5449, 0.3081, 0.5449, 0.3081, 0.5331, 0.1902, 0.5651, 0.3059, 0.5651, 0.3059, 0.5331, 0.1902, 0.5845, 0.2995, 0.5845, 0.2995, 0.5331, 0.1902, 0.6024, 0.2892, 0.6024, 0.2892, 0.5331, 0.1902, 0.6181, 0.2752, 0.6181, 0.2752, 0.5331, 0.1902, 0.6309, 0.2583, 0.6309, 0.2583, 0.5331, 0.1902, 0.6405, 0.2389, 0.6405, 0.2389, 0.5331, 0.1902, 0.6464, 0.2179, 0.6464, 0.2179, 0.5331, 0.1902, 0.6484, 0.196, 0.6484, 0.196, 0.5331, 0.1902, 0.6464, 0.1741, 0.6464, 0.1741, 0.5331, 0.1902, 0.6405, 0.1531, 0.6405, 0.1531, 0.5331, 0.1902, 0.6309, 0.1338, 0.6309, 0.1338, 0.5331, 0.1902, 0.6181, 0.1168, 0.6181, 0.1168, 0.5331, 0.1902, 0.6024, 0.1029, 0.6024, 0.1029, 0.5331, 0.1902, 0.5845, 0.0925, 0.5845, 0.0925, 0.5331, 0.1902, 0.5651, 0.08612, 0.5447, 0.3705, 0.5738, 0.3542, 0.5766, 0.3688, 0.5447, 0.3957, 0.3628, 0.2387, 0.3324, 0.2674, 0.3181, 0.261, 0.3456, 0.235, 0.6018, 0.04704, 0.5761, 0.02509, 0.5807, 0.0, 0.6071, 0.03286, 0.7027, 0.2301, 0.6937, 0.196, 0.7077, 0.1958, 0.7256, 0.2349, 0.4553, 0.05114, 0.4395, 0.08201, 0.4296, 0.0711, 0.4422, 0.02983, 0.396, 0.2629, 0.4209, 0.2857, 0.4094, 0.2938, 0.3743, 0.2724, 0.5738, 0.3542, 0.6063, 0.3572, 0.6153, 0.3805, 0.5766, 0.3688, 0.6937, 0.196, 0.7027, 0.1621, 0.7256, 0.157, 0.7077, 0.1958, 0.4395, 0.08201, 0.4108, 0.09925, 0.3913, 0.08495, 0.4296, 0.0711, 0.4209, 0.2857, 0.4309, 0.3194, 0.4143, 0.3372, 0.4094, 0.2938, 0.6063, 0.3572, 0.6275, 0.3302, 0.6353, 0.3425, 0.6153, 0.3805, 0.5761, 0.02509, 0.5448, 0.03476, 0.5448, 0.01943, 0.5807, 0.0, 0.7027, 0.1621, 0.6824, 0.1343, 0.6953, 0.1283, 0.7256, 0.157, 0.4108, 0.09925, 0.4072, 0.1343, 0.3943, 0.1283, 0.3913, 0.08495, 0.4309, 0.3194, 0.462, 0.3302, 0.4543, 0.3425, 0.4143, 0.3372, 0.6275, 0.3302, 0.6586, 0.3194, 0.6751, 0.3372, 0.6353, 0.3425, 0.6824, 0.1343, 0.6786, 0.09924, 0.6981, 0.08494, 0.6953, 0.1283, 0.4072, 0.1343, 0.3868, 0.1621, 0.3638, 0.157, 0.3943, 0.1283, 0.462, 0.3302, 0.4831, 0.3572, 0.4741, 0.3805, 0.4543, 0.3425, 0.6586, 0.3194, 0.6686, 0.2857, 0.6802, 0.2938, 0.6751, 0.3372, 0.5448, 0.03476, 0.5133, 0.0251, 0.5087, 2.155e-06, 0.5448, 0.01943, 0.6786, 0.09924, 0.6501, 0.082, 0.66, 0.07109, 0.6981, 0.08494, 0.3868, 0.1621, 0.3852, 0.1964, 0.3628, 0.1965, 0.3638, 0.157, 0.4831, 0.3572, 0.5157, 0.3543, 0.513, 0.3688, 0.4741, 0.3805, 0.6686, 0.2857, 0.6935, 0.2628, 0.7151, 0.2724, 0.6802, 0.2938, 0.5133, 0.0251, 0.4878, 0.04704, 0.4825, 0.03286, 0.5087, 2.155e-06, 0.6501, 0.082, 0.6342, 0.05113, 0.6472, 0.02983, 0.66, 0.07109, 0.3852, 0.1964, 0.3987, 0.2275, 0.3851, 0.2302, 0.3628, 0.1965, 0.5157, 0.3543, 0.5447, 0.3705, 0.5447, 0.3957, 0.513, 0.3688, 0.6935, 0.2628, 0.7027, 0.2301, 0.7256, 0.2349, 0.7151, 0.2724, 0.4878, 0.04704, 0.4553, 0.05114, 0.4422, 0.02983, 0.4825, 0.03286, 0.6342, 0.05113, 0.6018, 0.04704, 0.6071, 0.03286, 0.6472, 0.02983, 0.3987, 0.2275, 0.396, 0.2629, 0.3743, 0.2724, 0.3851, 0.2302, 0.1493, 0.3771, 0.1255, 0.3474, 0.1464, 0.2927, 0.1638, 0.2984, 0.05145, 0.05851, 0.09144, 0.05326, 0.1, 0.06721, 0.06386, 0.07194, 0.2179, 0.3957, 0.1819, 0.3763, 0.1819, 0.3595, 0.2145, 0.3771, 0.3324, 0.2674, 0.3353, 0.3108, 0.3207, 0.3002, 0.3181, 0.261, 0.09144, 0.05326, 0.1113, 0.01521, 0.118, 0.03276, 0.1, 0.06721, 0.1819, 0.3763, 0.1459, 0.3957, 0.1493, 0.3771, 0.1819, 0.3595, 0.3353, 0.3108, 0.2971, 0.3246, 0.2861, 0.3128, 0.3207, 0.3002, 0.1113, 0.01521, 0.1501, 0.02692, 0.1532, 0.04337, 0.118, 0.03276, 0.1459, 0.3957, 0.1196, 0.3629, 0.1255, 0.3474, 0.1493, 0.3771, 0.2971, 0.3246, 0.2844, 0.3659, 0.2746, 0.3501, 0.2861, 0.3128, 0.1501, 0.02692, 0.1819, 0.0, 0.1819, 0.019, 0.1532, 0.04337, 0.1196, 0.3629, 0.07941, 0.3659, 0.08916, 0.3501, 0.1255, 0.3474, 0.2844, 0.3659, 0.2443, 0.3629, 0.2383, 0.3474, 0.2746, 0.3501, 0.1819, 0.0, 0.2137, 0.02692, 0.2107, 0.04337, 0.1819, 0.019, 0.07941, 0.3659, 0.06676, 0.3246, 0.07771, 0.3128, 0.08916, 0.3501, 0.2443, 0.3629, 0.2179, 0.3957, 0.2145, 0.3771, 0.2383, 0.3474, 0.2137, 0.02692, 0.2525, 0.01521, 0.2458, 0.03276, 0.2107, 0.04337, 0.06676, 0.3246, 0.02851, 0.3108, 0.0431, 0.3002, 0.07771, 0.3128, 0.2525, 0.01521, 0.2724, 0.05326, 0.2638, 0.06721, 0.2458, 0.03276, 0.02851, 0.3108, 0.03145, 0.2674, 0.04576, 0.261, 0.0431, 0.3002, 0.2724, 0.05326, 0.3123, 0.05851, 0.2999, 0.07194, 0.2638, 0.06721, 0.03145, 0.2674, 0.0009683, 0.2387, 0.01817, 0.235, 0.04576, 0.261, 0.3123, 0.05851, 0.3173, 0.1019, 0.3045, 0.1112, 0.2999, 0.07194, 0.0009683, 0.2387, 0.0, 0.1992, 0.01754, 0.1992, 0.01817, 0.235, 0.3173, 0.1019, 0.3523, 0.1233, 0.3361, 0.1306, 0.3045, 0.1112, 0.0, 0.1992, 0.02218, 0.1655, 0.03737, 0.1688, 0.01754, 0.1992, 0.3523, 0.1233, 0.3628, 0.1608, 0.3456, 0.1645, 0.3361, 0.1306, 0.02218, 0.1655, 0.01147, 0.1233, 0.02767, 0.1306, 0.03737, 0.1688, 0.3628, 0.1608, 0.3448, 0.1999, 0.3293, 0.1999, 0.3456, 0.1645, 0.01147, 0.1233, 0.0465, 0.1019, 0.05938, 0.1112, 0.02767, 0.1306, 0.3448, 0.1999, 0.3628, 0.2387, 0.3456, 0.235, 0.3293, 0.1999, 0.0465, 0.1019, 0.05145, 0.05851, 0.06386, 0.07194, 0.05938, 0.1112, 0.2, 0.2984, 0.1819, 0.3004, 0.1638, 0.2984, 0.1464, 0.2927, 0.1303, 0.2834, 0.1162, 0.2709, 0.1047, 0.2556, 0.09608, 0.2383, 0.09079, 0.2194, 0.08901, 0.1998, 0.09079, 0.1801, 0.09608, 0.1613, 0.1047, 0.1439, 0.1162, 0.1286, 0.1303, 0.1161, 0.1464, 0.1068, 0.1638, 0.1011, 0.1819, 0.09918, 0.2, 0.1011, 0.2174, 0.1068, 0.2335, 0.1161, 0.2476, 0.1286, 0.2591, 0.1439, 0.2677, 0.1613, 0.273, 0.1801, 0.2748, 0.1998, 0.273, 0.2194, 0.2677, 0.2383, 0.2591, 0.2556, 0.2476, 0.2709, 0.2335, 0.2834, 0.2174, 0.2927, 0.2861, 0.3128, 0.2746, 0.3501, 0.2335, 0.2834, 0.2476, 0.2709, 0.1532, 0.04337, 0.1819, 0.019, 0.1819, 0.09918, 0.1638, 0.1011, 0.1255, 0.3474, 0.08916, 0.3501, 0.1303, 0.2834, 0.1464, 0.2927, 0.2746, 0.3501, 0.2383, 0.3474, 0.2174, 0.2927, 0.2335, 0.2834, 0.1819, 0.019, 0.2107, 0.04337, 0.2, 0.1011, 0.1819, 0.09918, 0.08916, 0.3501, 0.07771, 0.3128, 0.1162, 0.2709, 0.1303, 0.2834, 0.2383, 0.3474, 0.2145, 0.3771, 0.2, 0.2984, 0.2174, 0.2927, 0.2107, 0.04337, 0.2458, 0.03276, 0.2174, 0.1068, 0.2, 0.1011, 0.07771, 0.3128, 0.0431, 0.3002, 0.1047, 0.2556, 0.1162, 0.2709, 0.2458, 0.03276, 0.2638, 0.06721, 0.2335, 0.1161, 0.2174, 0.1068, 0.0431, 0.3002, 0.04576, 0.261, 0.09608, 0.2383, 0.1047, 0.2556, 0.2638, 0.06721, 0.2999, 0.07194, 0.2476, 0.1286, 0.2335, 0.1161, 0.04576, 0.261, 0.01817, 0.235, 0.09079, 0.2194, 0.09608, 0.2383, 0.2999, 0.07194, 0.3045, 0.1112, 0.2591, 0.1439, 0.2476, 0.1286, 0.01817, 0.235, 0.01754, 0.1992, 0.08901, 0.1998, 0.09079, 0.2194, 0.3045, 0.1112, 0.3361, 0.1306, 0.2677, 0.1613, 0.2591, 0.1439, 0.01754, 0.1992, 0.03737, 0.1688, 0.09079, 0.1801, 0.08901, 0.1998, 0.3361, 0.1306, 0.3456, 0.1645, 0.273, 0.1801, 0.2677, 0.1613, 0.03737, 0.1688, 0.02767, 0.1306, 0.09608, 0.1613, 0.09079, 0.1801, 0.3456, 0.1645, 0.3293, 0.1999, 0.2748, 0.1998, 0.273, 0.1801, 0.02767, 0.1306, 0.05938, 0.1112, 0.1047, 0.1439, 0.09608, 0.1613, 0.3293, 0.1999, 0.3456, 0.235, 0.273, 0.2194, 0.2748, 0.1998, 0.05938, 0.1112, 0.06386, 0.07194, 0.1162, 0.1286, 0.1047, 0.1439, 0.3456, 0.235, 0.3181, 0.261, 0.2677, 0.2383, 0.273, 0.2194, 0.06386, 0.07194, 0.1, 0.06721, 0.1303, 0.1161, 0.1162, 0.1286, 0.2145, 0.3771, 0.1819, 0.3595, 0.1819, 0.3004, 0.2, 0.2984, 0.3181, 0.261, 0.3207, 0.3002, 0.2591, 0.2556, 0.2677, 0.2383, 0.1, 0.06721, 0.118, 0.03276, 0.1464, 0.1068, 0.1303, 0.1161, 0.1819, 0.3595, 0.1493, 0.3771, 0.1638, 0.2984, 0.1819, 0.3004, 0.3207, 0.3002, 0.2861, 0.3128, 0.2476, 0.2709, 0.2591, 0.2556, 0.118, 0.03276, 0.1532, 0.04337, 0.1638, 0.1011, 0.1464, 0.1068, 0.4435, 0.2179, 0.4493, 0.2389, 0.396, 0.2629, 0.3987, 0.2275, 0.6024, 0.1029, 0.5845, 0.0925, 0.6018, 0.04704, 0.6342, 0.05113, 0.5053, 0.0925, 0.4874, 0.1029, 0.4553, 0.05114, 0.4878, 0.04704, 0.6405, 0.2389, 0.6464, 0.2179, 0.7027, 0.2301, 0.6935, 0.2628, 0.5247, 0.3059, 0.5449, 0.3081, 0.5447, 0.3705, 0.5157, 0.3543, 0.4415, 0.196, 0.4435, 0.2179, 0.3987, 0.2275, 0.3852, 0.1964, 0.6181, 0.1168, 0.6024, 0.1029, 0.6342, 0.05113, 0.6501, 0.082, 0.5247, 0.08612, 0.5053, 0.0925, 0.4878, 0.04704, 0.5133, 0.0251, 0.6309, 0.2583, 0.6405, 0.2389, 0.6935, 0.2628, 0.6686, 0.2857, 0.5053, 0.2995, 0.5247, 0.3059, 0.5157, 0.3543, 0.4831, 0.3572, 0.4435, 0.1742, 0.4415, 0.196, 0.3852, 0.1964, 0.3868, 0.1621, 0.6309, 0.1338, 0.6181, 0.1168, 0.6501, 0.082, 0.6786, 0.09924, 0.5449, 0.08397, 0.5247, 0.08612, 0.5133, 0.0251, 0.5448, 0.03476, 0.6181, 0.2752, 0.6309, 0.2583, 0.6686, 0.2857, 0.6586, 0.3194, 0.4874, 0.2892, 0.5053, 0.2995, 0.4831, 0.3572, 0.462, 0.3302, 0.4493, 0.1531, 0.4435, 0.1742, 0.3868, 0.1621, 0.4072, 0.1343, 0.6405, 0.1531, 0.6309, 0.1338, 0.6786, 0.09924, 0.6824, 0.1343, 0.6024, 0.2892, 0.6181, 0.2752, 0.6586, 0.3194, 0.6275, 0.3302, 0.4718, 0.2752, 0.4874, 0.2892, 0.462, 0.3302, 0.4309, 0.3194, 0.4589, 0.1338, 0.4493, 0.1531, 0.4072, 0.1343, 0.4108, 0.09925, 0.6464, 0.1741, 0.6405, 0.1531, 0.6824, 0.1343, 0.7027, 0.1621, 0.5651, 0.08612, 0.5449, 0.08397, 0.5448, 0.03476, 0.5761, 0.02509, 0.5845, 0.2995, 0.6024, 0.2892, 0.6275, 0.3302, 0.6063, 0.3572, 0.4589, 0.2583, 0.4718, 0.2752, 0.4309, 0.3194, 0.4209, 0.2857, 0.4718, 0.1168, 0.4589, 0.1338, 0.4108, 0.09925, 0.4395, 0.08201, 0.6484, 0.196, 0.6464, 0.1741, 0.7027, 0.1621, 0.6937, 0.196, 0.5651, 0.3059, 0.5845, 0.2995, 0.6063, 0.3572, 0.5738, 0.3542, 0.4493, 0.2389, 0.4589, 0.2583, 0.4209, 0.2857, 0.396, 0.2629, 0.4874, 0.1029, 0.4718, 0.1168, 0.4395, 0.08201, 0.4553, 0.05114, 0.6464, 0.2179, 0.6484, 0.196, 0.6937, 0.196, 0.7027, 0.2301, 0.5845, 0.0925, 0.5651, 0.08612, 0.5761, 0.02509, 0.6018, 0.04704, 0.5449, 0.3081, 0.5651, 0.3059, 0.5738, 0.3542, 0.5447, 0.3705, 0.5565, 0.4832, 0.5493, 0.5815, 0.5362, 0.4832, 0.5362, 0.4832, 0.5493, 0.5815, 0.5163, 0.4875, 0.5163, 0.4875, 0.5493, 0.5815, 0.4976, 0.4959, 0.4976, 0.4959, 0.5493, 0.5815, 0.4807, 0.5081, 0.4807, 0.5081, 0.5493, 0.5815, 0.4664, 0.5237, 0.4664, 0.5237, 0.5493, 0.5815, 0.4551, 0.5419, 0.4551, 0.5419, 0.5493, 0.5815, 0.4474, 0.5622, 0.4474, 0.5622, 0.5493, 0.5815, 0.4434, 0.5837, 0.4434, 0.5837, 0.5493, 0.5815, 0.4434, 0.6057, 0.4434, 0.6057, 0.5493, 0.5815, 0.4474, 0.6273, 0.4474, 0.6273, 0.5493, 0.5815, 0.4551, 0.6475, 0.4551, 0.6475, 0.5493, 0.5815, 0.4664, 0.6658, 0.4664, 0.6658, 0.5493, 0.5815, 0.4807, 0.6813, 0.4807, 0.6813, 0.5493, 0.5815, 0.4976, 0.6935, 0.4976, 0.6935, 0.5493, 0.5815, 0.5163, 0.7019, 0.5163, 0.7019, 0.5493, 0.5815, 0.5362, 0.7062, 0.5362, 0.7062, 0.5493, 0.5815, 0.5565, 0.7062, 0.5565, 0.7062, 0.5493, 0.5815, 0.5764, 0.7019, 0.5764, 0.7019, 0.5493, 0.5815, 0.5951, 0.6935, 0.5951, 0.6935, 0.5493, 0.5815, 0.612, 0.6813, 0.612, 0.6813, 0.5493, 0.5815, 0.6263, 0.6658, 0.6263, 0.6658, 0.5493, 0.5815, 0.6376, 0.6475, 0.6376, 0.6475, 0.5493, 0.5815, 0.6454, 0.6273, 0.6454, 0.6273, 0.5493, 0.5815, 0.6493, 0.6057, 0.6493, 0.6057, 0.5493, 0.5815, 0.6493, 0.5838, 0.6493, 0.5838, 0.5493, 0.5815, 0.6454, 0.5622, 0.6454, 0.5622, 0.5493, 0.5815, 0.6376, 0.5419, 0.6376, 0.5419, 0.5493, 0.5815, 0.6263, 0.5237, 0.6263, 0.5237, 0.5493, 0.5815, 0.612, 0.5081, 0.612, 0.5081, 0.5493, 0.5815, 0.5951, 0.4959, 0.5951, 0.4959, 0.5493, 0.5815, 0.5764, 0.4875, 0.5764, 0.4875, 0.5493, 0.5815, 0.5565, 0.4832, 0.5615, 0.7601, 0.5877, 0.7418, 0.5937, 0.7632, 0.5645, 0.7933, 0.3601, 0.6525, 0.3272, 0.6778, 0.3136, 0.6699, 0.3433, 0.647, 0.5877, 0.4475, 0.5615, 0.4293, 0.5645, 0.3957, 0.5937, 0.4256, 0.6945, 0.6101, 0.6878, 0.5796, 0.7085, 0.5771, 0.7211, 0.6124, 0.4491, 0.4662, 0.4367, 0.4971, 0.4205, 0.4825, 0.4294, 0.4401, 0.4111, 0.673, 0.4367, 0.6922, 0.4205, 0.7063, 0.3837, 0.6887, 0.5877, 0.7418, 0.6188, 0.7413, 0.6334, 0.7707, 0.5937, 0.7632, 0.6878, 0.5796, 0.6934, 0.5464, 0.7229, 0.5365, 0.7085, 0.5771, 0.4367, 0.4971, 0.4111, 0.5163, 0.3837, 0.5003, 0.4205, 0.4825, 0.4367, 0.6922, 0.4491, 0.7232, 0.4294, 0.7489, 0.4205, 0.7063, 0.6188, 0.7413, 0.6365, 0.7135, 0.6497, 0.7307, 0.6334, 0.7707, 0.5615, 0.4293, 0.5326, 0.4416, 0.5304, 0.4189, 0.5645, 0.3957, 0.6934, 0.5464, 0.6717, 0.5222, 0.6901, 0.5113, 0.7229, 0.5365, 0.4111, 0.5163, 0.4106, 0.55, 0.3906, 0.5432, 0.3837, 0.5003, 0.4491, 0.7232, 0.4795, 0.7302, 0.4696, 0.75, 0.4294, 0.7489, 0.6365, 0.7135, 0.6651, 0.7001, 0.689, 0.7212, 0.6497, 0.7307, 0.6717, 0.5222, 0.6651, 0.4892, 0.689, 0.4678, 0.6901, 0.5113, 0.4106, 0.55, 0.3937, 0.5784, 0.3628, 0.5749, 0.3906, 0.5432, 0.4795, 0.7302, 0.5019, 0.7537, 0.4929, 0.7856, 0.4696, 0.75, 0.6651, 0.7001, 0.6717, 0.6671, 0.6901, 0.6776, 0.689, 0.7212, 0.5326, 0.4416, 0.5019, 0.4356, 0.4929, 0.4033, 0.5304, 0.4189, 0.6651, 0.4892, 0.6365, 0.4758, 0.6497, 0.4581, 0.689, 0.4678, 0.3937, 0.5784, 0.3951, 0.6111, 0.3654, 0.6144, 0.3628, 0.5749, 0.5019, 0.7537, 0.5326, 0.7477, 0.5304, 0.7699, 0.4929, 0.7856, 0.6717, 0.6671, 0.6934, 0.6429, 0.7229, 0.6525, 0.6901, 0.6776, 0.5019, 0.4356, 0.4795, 0.4591, 0.4696, 0.4389, 0.4929, 0.4033, 0.6365, 0.4758, 0.6188, 0.4481, 0.6334, 0.4183, 0.6497, 0.4581, 0.3951, 0.6111, 0.4106, 0.6393, 0.3906, 0.6456, 0.3654, 0.6144, 0.5326, 0.7477, 0.5615, 0.7601, 0.5645, 0.7933, 0.5304, 0.7699, 0.6934, 0.6429, 0.6945, 0.6101, 0.7211, 0.6124, 0.7229, 0.6525, 0.4795, 0.4591, 0.4491, 0.4662, 0.4294, 0.4401, 0.4696, 0.4389, 0.6188, 0.4481, 0.5877, 0.4475, 0.5937, 0.4256, 0.6334, 0.4183, 0.4106, 0.6393, 0.4111, 0.673, 0.3837, 0.6887, 0.3906, 0.6456, 0.1351, 0.7675, 0.1141, 0.7354, 0.1398, 0.6832, 0.1566, 0.6908, 0.06656, 0.4401, 0.1068, 0.4391, 0.1141, 0.4539, 0.07769, 0.4548, 0.2017, 0.7933, 0.1676, 0.7702, 0.1692, 0.7535, 0.1999, 0.7744, 0.3272, 0.6778, 0.3262, 0.7212, 0.3126, 0.7092, 0.3136, 0.6699, 0.1068, 0.4391, 0.13, 0.4033, 0.1351, 0.4215, 0.1141, 0.4539, 0.1676, 0.7702, 0.13, 0.7857, 0.1351, 0.7675, 0.1692, 0.7535, 0.3262, 0.7212, 0.2869, 0.731, 0.2771, 0.718, 0.3126, 0.7092, 0.13, 0.4033, 0.1676, 0.4191, 0.1692, 0.4358, 0.1351, 0.4215, 0.13, 0.7857, 0.1068, 0.7502, 0.1141, 0.7354, 0.1351, 0.7675, 0.2869, 0.731, 0.2705, 0.7707, 0.2623, 0.7539, 0.2771, 0.718, 0.1676, 0.4191, 0.2017, 0.3957, 0.1999, 0.4146, 0.1692, 0.4358, 0.1068, 0.7502, 0.06656, 0.7489, 0.07769, 0.7342, 0.1141, 0.7354, 0.2705, 0.7707, 0.2309, 0.7634, 0.2264, 0.7474, 0.2623, 0.7539, 0.2017, 0.3957, 0.2309, 0.4259, 0.2264, 0.4419, 0.1999, 0.4146, 0.06656, 0.7489, 0.0577, 0.7065, 0.06967, 0.6959, 0.07769, 0.7342, 0.2309, 0.7634, 0.2017, 0.7933, 0.1999, 0.7744, 0.2264, 0.7474, 0.2309, 0.4259, 0.2705, 0.4183, 0.2623, 0.4351, 0.2264, 0.4419, 0.0577, 0.7065, 0.02089, 0.6887, 0.03636, 0.6797, 0.06967, 0.6959, 0.2705, 0.4183, 0.2869, 0.4583, 0.2771, 0.4713, 0.2623, 0.4351, 0.02089, 0.6887, 0.02774, 0.6458, 0.04256, 0.641, 0.03636, 0.6797, 0.2869, 0.4583, 0.3262, 0.4678, 0.3126, 0.4798, 0.2771, 0.4713, 0.02774, 0.6458, 0.0, 0.6141, 0.01746, 0.6122, 0.04256, 0.641, 0.3262, 0.4678, 0.3272, 0.5115, 0.3136, 0.5194, 0.3126, 0.4798, 0.0, 0.6141, 0.002614, 0.5746, 0.02007, 0.5765, 0.01746, 0.6122, 0.3272, 0.5115, 0.3601, 0.5365, 0.3433, 0.542, 0.3136, 0.5194, 0.002614, 0.5746, 0.02774, 0.5434, 0.04256, 0.5483, 0.02007, 0.5765, 0.3601, 0.5365, 0.3583, 0.5766, 0.3408, 0.5785, 0.3433, 0.542, 0.02774, 0.5434, 0.02089, 0.5003, 0.03636, 0.5093, 0.04256, 0.5483, 0.3583, 0.5766, 0.3457, 0.6119, 0.3303, 0.6103, 0.3408, 0.5785, 0.02089, 0.5003, 0.0577, 0.4828, 0.06967, 0.4934, 0.03636, 0.5093, 0.3457, 0.6119, 0.3601, 0.6525, 0.3433, 0.647, 0.3303, 0.6103, 0.0577, 0.4828, 0.06656, 0.4401, 0.07769, 0.4548, 0.06967, 0.4934, 0.1927, 0.6946, 0.1745, 0.6946, 0.1566, 0.6908, 0.1398, 0.6832, 0.1247, 0.6723, 0.1118, 0.6583, 0.1017, 0.6419, 0.09469, 0.6237, 0.09114, 0.6044, 0.09114, 0.5846, 0.09469, 0.5653, 0.1017, 0.5471, 0.1118, 0.5307, 0.1247, 0.5167, 0.1398, 0.5058, 0.1566, 0.4982, 0.1745, 0.4944, 0.1927, 0.4944, 0.2105, 0.4982, 0.2274, 0.5058, 0.2425, 0.5167, 0.2554, 0.5307, 0.2655, 0.5471, 0.2725, 0.5653, 0.276, 0.5846, 0.276, 0.6044, 0.2725, 0.6237, 0.2655, 0.6419, 0.2554, 0.6583, 0.2425, 0.6723, 0.2274, 0.6832, 0.2105, 0.6908, 0.2771, 0.718, 0.2623, 0.7539, 0.2274, 0.6832, 0.2425, 0.6723, 0.1692, 0.4358, 0.1999, 0.4146, 0.1927, 0.4944, 0.1745, 0.4944, 0.1141, 0.7354, 0.07769, 0.7342, 0.1247, 0.6723, 0.1398, 0.6832, 0.2623, 0.7539, 0.2264, 0.7474, 0.2105, 0.6908, 0.2274, 0.6832, 0.1999, 0.4146, 0.2264, 0.4419, 0.2105, 0.4982, 0.1927, 0.4944, 0.07769, 0.7342, 0.06967, 0.6959, 0.1118, 0.6583, 0.1247, 0.6723, 0.2264, 0.7474, 0.1999, 0.7744, 0.1927, 0.6946, 0.2105, 0.6908, 0.2264, 0.4419, 0.2623, 0.4351, 0.2274, 0.5058, 0.2105, 0.4982, 0.06967, 0.6959, 0.03636, 0.6797, 0.1017, 0.6419, 0.1118, 0.6583, 0.2623, 0.4351, 0.2771, 0.4713, 0.2425, 0.5167, 0.2274, 0.5058, 0.03636, 0.6797, 0.04256, 0.641, 0.09469, 0.6237, 0.1017, 0.6419, 0.2771, 0.4713, 0.3126, 0.4798, 0.2554, 0.5307, 0.2425, 0.5167, 0.04256, 0.641, 0.01746, 0.6122, 0.09114, 0.6044, 0.09469, 0.6237, 0.3126, 0.4798, 0.3136, 0.5194, 0.2655, 0.5471, 0.2554, 0.5307, 0.01746, 0.6122, 0.02007, 0.5765, 0.09114, 0.5846, 0.09114, 0.6044, 0.3136, 0.5194, 0.3433, 0.542, 0.2725, 0.5653, 0.2655, 0.5471, 0.02007, 0.5765, 0.04256, 0.5483, 0.09469, 0.5653, 0.09114, 0.5846, 0.3433, 0.542, 0.3408, 0.5785, 0.276, 0.5846, 0.2725, 0.5653, 0.04256, 0.5483, 0.03636, 0.5093, 0.1017, 0.5471, 0.09469, 0.5653, 0.3408, 0.5785, 0.3303, 0.6103, 0.276, 0.6044, 0.276, 0.5846, 0.03636, 0.5093, 0.06967, 0.4934, 0.1118, 0.5307, 0.1017, 0.5471, 0.3303, 0.6103, 0.3433, 0.647, 0.2725, 0.6237, 0.276, 0.6044, 0.06967, 0.4934, 0.07769, 0.4548, 0.1247, 0.5167, 0.1118, 0.5307, 0.3433, 0.647, 0.3136, 0.6699, 0.2655, 0.6419, 0.2725, 0.6237, 0.07769, 0.4548, 0.1141, 0.4539, 0.1398, 0.5058, 0.1247, 0.5167, 0.1999, 0.7744, 0.1692, 0.7535, 0.1745, 0.6946, 0.1927, 0.6946, 0.3136, 0.6699, 0.3126, 0.7092, 0.2554, 0.6583, 0.2655, 0.6419, 0.1141, 0.4539, 0.1351, 0.4215, 0.1566, 0.4982, 0.1398, 0.5058, 0.1692, 0.7535, 0.1351, 0.7675, 0.1566, 0.6908, 0.1745, 0.6946, 0.3126, 0.7092, 0.2771, 0.718, 0.2425, 0.6723, 0.2554, 0.6583, 0.1351, 0.4215, 0.1692, 0.4358, 0.1745, 0.4944, 0.1566, 0.4982, 0.4474, 0.6273, 0.4551, 0.6475, 0.4111, 0.673, 0.4106, 0.6393, 0.5951, 0.4959, 0.5764, 0.4875, 0.5877, 0.4475, 0.6188, 0.4481, 0.4976, 0.4959, 0.4807, 0.5081, 0.4491, 0.4662, 0.4795, 0.4591, 0.6454, 0.6273, 0.6493, 0.6057, 0.6945, 0.6101, 0.6934, 0.6429, 0.5362, 0.7062, 0.5565, 0.7062, 0.5615, 0.7601, 0.5326, 0.7477, 0.4434, 0.6057, 0.4474, 0.6273, 0.4106, 0.6393, 0.3951, 0.6111, 0.612, 0.5081, 0.5951, 0.4959, 0.6188, 0.4481, 0.6365, 0.4758, 0.5163, 0.4875, 0.4976, 0.4959, 0.4795, 0.4591, 0.5019, 0.4356, 0.6376, 0.6475, 0.6454, 0.6273, 0.6934, 0.6429, 0.6717, 0.6671, 0.5163, 0.7019, 0.5362, 0.7062, 0.5326, 0.7477, 0.5019, 0.7537, 0.4434, 0.5837, 0.4434, 0.6057, 0.3951, 0.6111, 0.3937, 0.5784, 0.6263, 0.5237, 0.612, 0.5081, 0.6365, 0.4758, 0.6651, 0.4892, 0.5362, 0.4832, 0.5163, 0.4875, 0.5019, 0.4356, 0.5326, 0.4416, 0.6263, 0.6658, 0.6376, 0.6475, 0.6717, 0.6671, 0.6651, 0.7001, 0.4976, 0.6935, 0.5163, 0.7019, 0.5019, 0.7537, 0.4795, 0.7302, 0.4474, 0.5622, 0.4434, 0.5837, 0.3937, 0.5784, 0.4106, 0.55, 0.6376, 0.5419, 0.6263, 0.5237, 0.6651, 0.4892, 0.6717, 0.5222, 0.612, 0.6813, 0.6263, 0.6658, 0.6651, 0.7001, 0.6365, 0.7135, 0.4807, 0.6813, 0.4976, 0.6935, 0.4795, 0.7302, 0.4491, 0.7232, 0.4551, 0.5419, 0.4474, 0.5622, 0.4106, 0.55, 0.4111, 0.5163, 0.6454, 0.5622, 0.6376, 0.5419, 0.6717, 0.5222, 0.6934, 0.5464, 0.5565, 0.4832, 0.5362, 0.4832, 0.5326, 0.4416, 0.5615, 0.4293, 0.5951, 0.6935, 0.612, 0.6813, 0.6365, 0.7135, 0.6188, 0.7413, 0.4664, 0.6658, 0.4807, 0.6813, 0.4491, 0.7232, 0.4367, 0.6922, 0.4664, 0.5237, 0.4551, 0.5419, 0.4111, 0.5163, 0.4367, 0.4971, 0.6493, 0.5838, 0.6454, 0.5622, 0.6934, 0.5464, 0.6878, 0.5796, 0.5764, 0.7019, 0.5951, 0.6935, 0.6188, 0.7413, 0.5877, 0.7418, 0.4551, 0.6475, 0.4664, 0.6658, 0.4367, 0.6922, 0.4111, 0.673, 0.4807, 0.5081, 0.4664, 0.5237, 0.4367, 0.4971, 0.4491, 0.4662, 0.6493, 0.6057, 0.6493, 0.5838, 0.6878, 0.5796, 0.6945, 0.6101, 0.5764, 0.4875, 0.5565, 0.4832, 0.5615, 0.4293, 0.5877, 0.4475, 0.5565, 0.7062, 0.5764, 0.7019, 0.5877, 0.7418, 0.5615, 0.7601, 0.8771, 0.7635, 0.8789, 0.8511, 0.8617, 0.7619, 0.8617, 0.7619, 0.8789, 0.8511, 0.8463, 0.7635, 0.8463, 0.7635, 0.8789, 0.8511, 0.8314, 0.7684, 0.8314, 0.7684, 0.8789, 0.8511, 0.8178, 0.7763, 0.8178, 0.7763, 0.8789, 0.8511, 0.8058, 0.7869, 0.8058, 0.7869, 0.8789, 0.8511, 0.796, 0.7999, 0.796, 0.7999, 0.8789, 0.8511, 0.7887, 0.8147, 0.7887, 0.8147, 0.8789, 0.8511, 0.7842, 0.8307, 0.7842, 0.8307, 0.8789, 0.8511, 0.7827, 0.8474, 0.7827, 0.8474, 0.8789, 0.8511, 0.7842, 0.8641, 0.7842, 0.8641, 0.8789, 0.8511, 0.7887, 0.8802, 0.7887, 0.8802, 0.8789, 0.8511, 0.796, 0.8949, 0.796, 0.8949, 0.8789, 0.8511, 0.8058, 0.9079, 0.8058, 0.9079, 0.8789, 0.8511, 0.8178, 0.9185, 0.8178, 0.9185, 0.8789, 0.8511, 0.8314, 0.9265, 0.8314, 0.9265, 0.8789, 0.8511, 0.8463, 0.9313, 0.8463, 0.9313, 0.8789, 0.8511, 0.8617, 0.933, 0.8617, 0.933, 0.8789, 0.8511, 0.8771, 0.9313, 0.8771, 0.9313, 0.8789, 0.8511, 0.8919, 0.9265, 0.8919, 0.9265, 0.8789, 0.8511, 0.9056, 0.9185, 0.9056, 0.9185, 0.8789, 0.8511, 0.9175, 0.9079, 0.9175, 0.9079, 0.8789, 0.8511, 0.9274, 0.8949, 0.9274, 0.8949, 0.8789, 0.8511, 0.9347, 0.8801, 0.9347, 0.8801, 0.8789, 0.8511, 0.9392, 0.8641, 0.9392, 0.8641, 0.8789, 0.8511, 0.9407, 0.8474, 0.9407, 0.8474, 0.8789, 0.8511, 0.9392, 0.8307, 0.9392, 0.8307, 0.8789, 0.8511, 0.9347, 0.8147, 0.9347, 0.8147, 0.8789, 0.8511, 0.9274, 0.7999, 0.9274, 0.7999, 0.8789, 0.8511, 0.9175, 0.7869, 0.9175, 0.7869, 0.8789, 0.8511, 0.9056, 0.7763, 0.9056, 0.7763, 0.8789, 0.8511, 0.8919, 0.7684, 0.8919, 0.7684, 0.8789, 0.8511, 0.8771, 0.7635, 0.8618, 0.9674, 0.8815, 0.9552, 0.8861, 0.9794, 0.8618, 1.0, 1.0, 0.578, 0.9768, 0.5999, 0.9658, 0.595, 0.9869, 0.5752, 0.901, 0.7446, 0.883, 0.7317, 0.8893, 0.6978, 0.9094, 0.7229, 0.9707, 0.8709, 0.9621, 0.8474, 0.9862, 0.8473, 1.0, 0.8772, 0.8014, 0.7497, 0.7903, 0.77, 0.7739, 0.7521, 0.7836, 0.7206, 0.761, 0.8926, 0.7778, 0.9081, 0.7584, 0.9222, 0.7317, 0.9058, 0.8815, 0.9552, 0.9038, 0.9573, 0.9158, 0.9884, 0.8861, 0.9794, 0.9621, 0.8474, 0.9699, 0.8241, 1.0, 0.8177, 0.9862, 0.8473, 0.7903, 0.77, 0.7694, 0.7807, 0.7447, 0.7627, 0.7739, 0.7521, 0.7778, 0.9081, 0.7839, 0.9317, 0.7622, 0.9553, 0.7584, 0.9222, 0.9038, 0.9573, 0.9178, 0.9383, 0.9309, 0.9593, 0.9158, 0.9884, 0.883, 0.7317, 0.8617, 0.7369, 0.8618, 0.7127, 0.8893, 0.6978, 0.9699, 0.8241, 0.9548, 0.8056, 0.9767, 0.7958, 1.0, 0.8177, 0.7694, 0.7807, 0.7674, 0.805, 0.7469, 0.7958, 0.7447, 0.7627, 0.7839, 0.9317, 0.8049, 0.9396, 0.7927, 0.9593, 0.7622, 0.9553, 0.9178, 0.9383, 0.9404, 0.9327, 0.9614, 0.9553, 0.9309, 0.9593, 0.9548, 0.8056, 0.9533, 0.7812, 0.979, 0.7627, 0.9767, 0.7958, 0.7674, 0.805, 0.7544, 0.8243, 0.7237, 0.8177, 0.7469, 0.7958, 0.8049, 0.9396, 0.8192, 0.9588, 0.8079, 0.9884, 0.7927, 0.9593, 0.9404, 0.9327, 0.9456, 0.908, 0.9652, 0.9222, 0.9614, 0.9553, 0.8617, 0.7369, 0.8403, 0.7304, 0.8344, 0.6978, 0.8618, 0.7127, 0.9533, 0.7812, 0.9341, 0.769, 0.9498, 0.7521, 0.979, 0.7627, 0.7544, 0.8243, 0.7531, 0.8476, 0.7229, 0.8479, 0.7237, 0.8177, 0.8192, 0.9588, 0.8419, 0.9552, 0.8376, 0.9794, 0.8079, 0.9884, 0.9456, 0.908, 0.9643, 0.8934, 0.992, 0.9058, 0.9652, 0.9222, 0.8403, 0.7304, 0.8229, 0.7458, 0.8142, 0.7229, 0.8344, 0.6978, 0.9341, 0.769, 0.9234, 0.7475, 0.9401, 0.7206, 0.9498, 0.7521, 0.7531, 0.8476, 0.7613, 0.869, 0.7398, 0.8736, 0.7229, 0.8479, 0.8419, 0.9552, 0.8618, 0.9674, 0.8618, 1.0, 0.8376, 0.9794, 0.9643, 0.8934, 0.9707, 0.8709, 1.0, 0.8772, 0.992, 0.9058, 0.8229, 0.7458, 0.8014, 0.7497, 0.7836, 0.7206, 0.8142, 0.7229, 0.9234, 0.7475, 0.901, 0.7446, 0.9094, 0.7229, 0.9401, 0.7206, 0.7613, 0.869, 0.761, 0.8926, 0.7317, 0.9058, 0.7398, 0.8736, 0.837, 0.6836, 0.8188, 0.6609, 0.8347, 0.6192, 0.848, 0.6236, 0.7622, 0.4404, 0.7928, 0.4364, 0.7993, 0.447, 0.7717, 0.4506, 0.8893, 0.6978, 0.8619, 0.683, 0.8619, 0.6702, 0.8867, 0.6836, 0.9768, 0.5999, 0.979, 0.633, 0.9678, 0.6249, 0.9658, 0.595, 0.7928, 0.4364, 0.8079, 0.4073, 0.8131, 0.4207, 0.7993, 0.447, 0.8619, 0.683, 0.8344, 0.6978, 0.837, 0.6836, 0.8619, 0.6702, 0.979, 0.633, 0.9498, 0.6436, 0.9414, 0.6345, 0.9678, 0.6249, 0.8079, 0.4073, 0.8376, 0.4163, 0.8399, 0.4288, 0.8131, 0.4207, 0.8344, 0.6978, 0.8143, 0.6728, 0.8188, 0.6609, 0.837, 0.6836, 0.9498, 0.6436, 0.9401, 0.6751, 0.9327, 0.663, 0.9414, 0.6345, 0.8376, 0.4163, 0.8618, 0.3957, 0.8618, 0.4102, 0.8399, 0.4288, 0.8143, 0.6728, 0.7836, 0.6751, 0.791, 0.663, 0.8188, 0.6609, 0.9401, 0.6751, 0.9095, 0.6728, 0.9049, 0.6609, 0.9327, 0.663, 0.8618, 0.3957, 0.8861, 0.4163, 0.8838, 0.4288, 0.8618, 0.4102, 0.7836, 0.6751, 0.7739, 0.6436, 0.7823, 0.6345, 0.791, 0.663, 0.9095, 0.6728, 0.8893, 0.6978, 0.8867, 0.6836, 0.9049, 0.6609, 0.8861, 0.4163, 0.9157, 0.4073, 0.9106, 0.4207, 0.8838, 0.4288, 0.7739, 0.6436, 0.7447, 0.633, 0.7559, 0.6249, 0.7823, 0.6345, 0.9157, 0.4073, 0.931, 0.4364, 0.9244, 0.447, 0.9106, 0.4207, 0.7447, 0.633, 0.747, 0.5999, 0.7579, 0.595, 0.7559, 0.6249, 0.931, 0.4364, 0.9614, 0.4404, 0.952, 0.4506, 0.9244, 0.447, 0.747, 0.5999, 0.7237, 0.578, 0.7368, 0.5752, 0.7579, 0.595, 0.9614, 0.4404, 0.9653, 0.4735, 0.9554, 0.4806, 0.952, 0.4506, 0.7237, 0.578, 0.7229, 0.5478, 0.7363, 0.5478, 0.7368, 0.5752, 0.9653, 0.4735, 0.992, 0.4899, 0.9796, 0.4954, 0.9554, 0.4806, 0.7229, 0.5478, 0.7399, 0.5221, 0.7515, 0.5246, 0.7363, 0.5478, 0.992, 0.4899, 1.0, 0.5185, 0.9869, 0.5213, 0.9796, 0.4954, 0.7399, 0.5221, 0.7317, 0.4899, 0.7441, 0.4954, 0.7515, 0.5246, 1.0, 0.5185, 0.9862, 0.5483, 0.9744, 0.5483, 0.9869, 0.5213, 0.7317, 0.4899, 0.7585, 0.4735, 0.7683, 0.4806, 0.7441, 0.4954, 0.9862, 0.5483, 1.0, 0.578, 0.9869, 0.5752, 0.9744, 0.5483, 0.7585, 0.4735, 0.7622, 0.4404, 0.7717, 0.4506, 0.7683, 0.4806, 0.8757, 0.6236, 0.8618, 0.625, 0.848, 0.6236, 0.8347, 0.6192, 0.8224, 0.6121, 0.8117, 0.6026, 0.8029, 0.5909, 0.7963, 0.5776, 0.7923, 0.5632, 0.7909, 0.5482, 0.7923, 0.5333, 0.7963, 0.5188, 0.8029, 0.5056, 0.8117, 0.4939, 0.8224, 0.4844, 0.8347, 0.4773, 0.848, 0.4729, 0.8618, 0.4714, 0.8757, 0.4729, 0.889, 0.4773, 0.9012, 0.4844, 0.912, 0.4939, 0.9208, 0.5056, 0.9274, 0.5188, 0.9314, 0.5333, 0.9328, 0.5482, 0.9314, 0.5632, 0.9274, 0.5776, 0.9208, 0.5909, 0.912, 0.6026, 0.9012, 0.6121, 0.889, 0.6192, 0.9414, 0.6345, 0.9327, 0.663, 0.9012, 0.6121, 0.912, 0.6026, 0.8399, 0.4288, 0.8618, 0.4102, 0.8618, 0.4714, 0.848, 0.4729, 0.8188, 0.6609, 0.791, 0.663, 0.8224, 0.6121, 0.8347, 0.6192, 0.9327, 0.663, 0.9049, 0.6609, 0.889, 0.6192, 0.9012, 0.6121, 0.8618, 0.4102, 0.8838, 0.4288, 0.8757, 0.4729, 0.8618, 0.4714, 0.791, 0.663, 0.7823, 0.6345, 0.8117, 0.6026, 0.8224, 0.6121, 0.9049, 0.6609, 0.8867, 0.6836, 0.8757, 0.6236, 0.889, 0.6192, 0.8838, 0.4288, 0.9106, 0.4207, 0.889, 0.4773, 0.8757, 0.4729, 0.7823, 0.6345, 0.7559, 0.6249, 0.8029, 0.5909, 0.8117, 0.6026, 0.9106, 0.4207, 0.9244, 0.447, 0.9012, 0.4844, 0.889, 0.4773, 0.7559, 0.6249, 0.7579, 0.595, 0.7963, 0.5776, 0.8029, 0.5909, 0.9244, 0.447, 0.952, 0.4506, 0.912, 0.4939, 0.9012, 0.4844, 0.7579, 0.595, 0.7368, 0.5752, 0.7923, 0.5632, 0.7963, 0.5776, 0.952, 0.4506, 0.9554, 0.4806, 0.9208, 0.5056, 0.912, 0.4939, 0.7368, 0.5752, 0.7363, 0.5478, 0.7909, 0.5482, 0.7923, 0.5632, 0.9554, 0.4806, 0.9796, 0.4954, 0.9274, 0.5188, 0.9208, 0.5056, 0.7363, 0.5478, 0.7515, 0.5246, 0.7923, 0.5333, 0.7909, 0.5482, 0.9796, 0.4954, 0.9869, 0.5213, 0.9314, 0.5333, 0.9274, 0.5188, 0.7515, 0.5246, 0.7441, 0.4954, 0.7963, 0.5188, 0.7923, 0.5333, 0.9869, 0.5213, 0.9744, 0.5483, 0.9328, 0.5482, 0.9314, 0.5333, 0.7441, 0.4954, 0.7683, 0.4806, 0.8029, 0.5056, 0.7963, 0.5188, 0.9744, 0.5483, 0.9869, 0.5752, 0.9314, 0.5632, 0.9328, 0.5482, 0.7683, 0.4806, 0.7717, 0.4506, 0.8117, 0.4939, 0.8029, 0.5056, 0.9869, 0.5752, 0.9658, 0.595, 0.9274, 0.5776, 0.9314, 0.5632, 0.7717, 0.4506, 0.7993, 0.447, 0.8224, 0.4844, 0.8117, 0.4939, 0.8867, 0.6836, 0.8619, 0.6702, 0.8618, 0.625, 0.8757, 0.6236, 0.9658, 0.595, 0.9678, 0.6249, 0.9208, 0.5909, 0.9274, 0.5776, 0.7993, 0.447, 0.8131, 0.4207, 0.8347, 0.4773, 0.8224, 0.4844, 0.8619, 0.6702, 0.837, 0.6836, 0.848, 0.6236, 0.8618, 0.625, 0.9678, 0.6249, 0.9414, 0.6345, 0.912, 0.6026, 0.9208, 0.5909, 0.8131, 0.4207, 0.8399, 0.4288, 0.848, 0.4729, 0.8347, 0.4773, 0.7842, 0.8641, 0.7887, 0.8802, 0.761, 0.8926, 0.7613, 0.869, 0.9056, 0.7763, 0.8919, 0.7684, 0.901, 0.7446, 0.9234, 0.7475, 0.8314, 0.7684, 0.8178, 0.7763, 0.8014, 0.7497, 0.8229, 0.7458, 0.9347, 0.8801, 0.9392, 0.8641, 0.9707, 0.8709, 0.9643, 0.8934, 0.8463, 0.9313, 0.8617, 0.933, 0.8618, 0.9674, 0.8419, 0.9552, 0.7827, 0.8474, 0.7842, 0.8641, 0.7613, 0.869, 0.7531, 0.8476, 0.9175, 0.7869, 0.9056, 0.7763, 0.9234, 0.7475, 0.9341, 0.769, 0.8463, 0.7635, 0.8314, 0.7684, 0.8229, 0.7458, 0.8403, 0.7304, 0.9274, 0.8949, 0.9347, 0.8801, 0.9643, 0.8934, 0.9456, 0.908, 0.8314, 0.9265, 0.8463, 0.9313, 0.8419, 0.9552, 0.8192, 0.9588, 0.7842, 0.8307, 0.7827, 0.8474, 0.7531, 0.8476, 0.7544, 0.8243, 0.9274, 0.7999, 0.9175, 0.7869, 0.9341, 0.769, 0.9533, 0.7812, 0.8617, 0.7619, 0.8463, 0.7635, 0.8403, 0.7304, 0.8617, 0.7369, 0.9175, 0.9079, 0.9274, 0.8949, 0.9456, 0.908, 0.9404, 0.9327, 0.8178, 0.9185, 0.8314, 0.9265, 0.8192, 0.9588, 0.8049, 0.9396, 0.7887, 0.8147, 0.7842, 0.8307, 0.7544, 0.8243, 0.7674, 0.805, 0.9347, 0.8147, 0.9274, 0.7999, 0.9533, 0.7812, 0.9548, 0.8056, 0.9056, 0.9185, 0.9175, 0.9079, 0.9404, 0.9327, 0.9178, 0.9383, 0.8058, 0.9079, 0.8178, 0.9185, 0.8049, 0.9396, 0.7839, 0.9317, 0.796, 0.7999, 0.7887, 0.8147, 0.7674, 0.805, 0.7694, 0.7807, 0.9392, 0.8307, 0.9347, 0.8147, 0.9548, 0.8056, 0.9699, 0.8241, 0.8771, 0.7635, 0.8617, 0.7619, 0.8617, 0.7369, 0.883, 0.7317, 0.8919, 0.9265, 0.9056, 0.9185, 0.9178, 0.9383, 0.9038, 0.9573, 0.796, 0.8949, 0.8058, 0.9079, 0.7839, 0.9317, 0.7778, 0.9081, 0.8058, 0.7869, 0.796, 0.7999, 0.7694, 0.7807, 0.7903, 0.77, 0.9407, 0.8474, 0.9392, 0.8307, 0.9699, 0.8241, 0.9621, 0.8474, 0.8771, 0.9313, 0.8919, 0.9265, 0.9038, 0.9573, 0.8815, 0.9552, 0.7887, 0.8802, 0.796, 0.8949, 0.7778, 0.9081, 0.761, 0.8926, 0.8178, 0.7763, 0.8058, 0.7869, 0.7903, 0.77, 0.8014, 0.7497, 0.9392, 0.8641, 0.9407, 0.8474, 0.9621, 0.8474, 0.9707, 0.8709, 0.8919, 0.7684, 0.8771, 0.7635, 0.883, 0.7317, 0.901, 0.7446, 0.8617, 0.933, 0.8771, 0.9313, 0.8815, 0.9552, 0.8618, 0.9674])
me_cylinder.use_remesh_preserve_volume = False
me_cylinder.use_remesh_preserve_attributes = False
me_cylinder.use_mirror_vertex_groups = False
me_cylinder.update()

# ---- objects
ob_cylinder = bpy.data.objects.new('Cylinder', me_cylinder)

# ---- transforms, parenting, visibility, modifiers, constraints
ob_cylinder.location = (0.0, 0.0, -0.2818)
ob_cylinder.scale = (0.1828, 0.1828, 1.109)
ob_cylinder.lineart.crease_threshold = 0.0

# ---- collection membership
col_collection_1.objects.link(ob_cylinder)

# ---- scene / render settings (as saved in the file)
scene.frame_start = 1; scene.frame_end = 250; scene.frame_set(12)
scene.render.engine = 'BLENDER_EEVEE_NEXT'
scene.render.resolution_percentage = 50
scene.render.dither_intensity = 0.0
scene.cycles.use_denoising = False
scene.cycles.samples = 128
scene.cycles.sampling_pattern = 'TABULATED_SOBOL'
scene.cycles.use_adaptive_sampling = False
scene.cycles.use_light_tree = False
scene.cycles.blur_glossy = 0.0
scene.cycles.sample_clamp_indirect = 0.0
scene.view_settings.view_transform = 'Standard'
bpy.context.view_layer.update()

# ---- added for rendering (the .blend has no active camera and no usable light): camera, sun
cam_auto = bpy.data.cameras.new('AutoCamera')
cam_auto.lens = 50.0
cam_auto.sensor_width = 36.0
cam_auto.clip_end = 1000.0
ob_auto_camera = bpy.data.objects.new('AutoCamera', cam_auto)
scene.collection.objects.link(ob_auto_camera)
ob_auto_camera.location = (4.94294, -5.93159, 4.79469)
ob_auto_camera.rotation_euler = (1.09748, -7.21219e-08, 0.694738)
scene.camera = ob_auto_camera
light_auto_sun = bpy.data.lights.new('AutoSun', 'SUN')
light_auto_sun.energy = 3.0
light_auto_sun.angle = 0.0523599
ob_auto_sun = bpy.data.objects.new('AutoSun', light_auto_sun)
scene.collection.objects.link(ob_auto_sun)
ob_auto_sun.rotation_euler = (0.872665, 0.174533, 0.523599)
bpy.context.view_layer.update()
